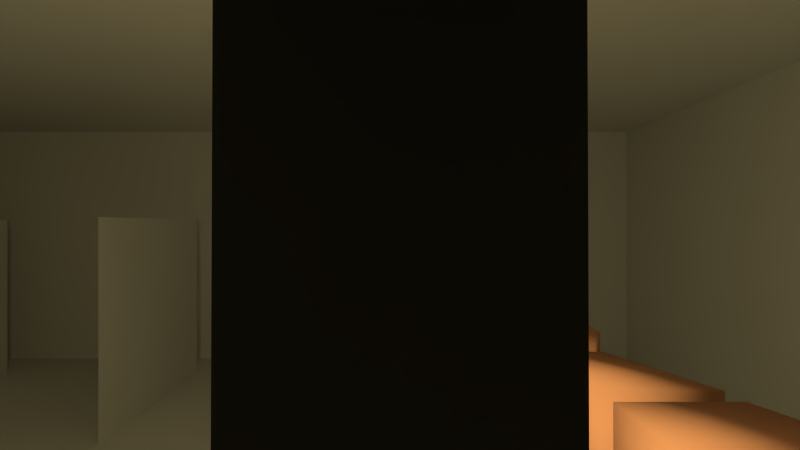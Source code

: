 # Source: shooting_gallery.blend  (saved by Blender 2.75.0; exported with 4.5.12 LTS)
import bpy
from mathutils import Matrix  # noqa: F401  (used for matrix-valued properties, if any)

bpy.ops.wm.read_factory_settings(use_empty=True)
scene = bpy.context.scene
scene.name = 'Scene'

# ---- collections
col_collection_1 = bpy.data.collections.new('Collection 1'); scene.collection.children.link(col_collection_1)
col_collection_2 = bpy.data.collections.new('Collection 2'); scene.collection.children.link(col_collection_2)
col_collection_11 = bpy.data.collections.new('Collection 11'); scene.collection.children.link(col_collection_11)
col_collection_11.hide_render = True
col_collection_11.hide_viewport = True

# ---- materials (node trees are filled in below, after node groups)
mat_hitbox = bpy.data.materials.new('hitbox')
mat_small_arrow = bpy.data.materials.new('small arrow')
mat_small_arrow.alpha_threshold = 0.0
mat_small_arrow.use_transparent_shadow = False
mat_small_arrow.roughness = 0.5
mat_small_arrow.specular_intensity = 0.0
mat_ettin = bpy.data.materials.new('Ettin')
mat_ettin.alpha_threshold = 0.0
mat_ettin.use_transparent_shadow = False
mat_ettin.roughness = 0.5
mat_ettin.specular_intensity = 0.0
mat_dungeon_dark_wall64 = bpy.data.materials.new('dungeon_dark_wall64')
mat_dungeon_dark_wall64.alpha_threshold = 0.0
mat_dungeon_dark_wall64.use_transparent_shadow = False
mat_dungeon_dark_wall64.roughness = 0.5
mat_dungeon_dark_wall64.specular_intensity = 0.0
mat_dungeon_dark_floor64 = bpy.data.materials.new('dungeon_dark_floor64')
mat_dungeon_dark_floor64.alpha_threshold = 0.0
mat_dungeon_dark_floor64.use_transparent_shadow = False
mat_dungeon_dark_floor64.roughness = 0.5
mat_dungeon_dark_floor64.specular_intensity = 0.0
mat_dungeon_dark_ceiling64 = bpy.data.materials.new('dungeon_dark_ceiling64')
mat_dungeon_dark_ceiling64.alpha_threshold = 0.0
mat_dungeon_dark_ceiling64.use_transparent_shadow = False
mat_dungeon_dark_ceiling64.roughness = 0.5
mat_dungeon_dark_ceiling64.specular_intensity = 0.0
mat_material_002 = bpy.data.materials.new('Material.002')
mat_material_002.alpha_threshold = 0.0
mat_material_002.use_transparent_shadow = False
mat_material_002.roughness = 0.5
mat_material_002.specular_intensity = 0.0
mat_material_001 = bpy.data.materials.new('Material.001')
mat_material_001.alpha_threshold = 0.0
mat_material_001.use_transparent_shadow = False
mat_material_001.roughness = 0.5
mat_material_001.line_color = (0.0, 0.0, 0.0, 1.0)
mat_material_003 = bpy.data.materials.new('Material.003')
mat_material_003.alpha_threshold = 0.0
mat_material_003.use_transparent_shadow = False
mat_material_003.diffuse_color = (0.02077, 0.02077, 0.02077, 1.0)
mat_material_003.roughness = 0.5
mat_material_003.specular_intensity = 0.7843
mat_material = bpy.data.materials.new('Material')
mat_material.alpha_threshold = 0.0
mat_material.use_transparent_shadow = False
mat_material.diffuse_color = (0.3598, 0.1662, 0.09972, 1.0)
mat_material.roughness = 0.5
mat_material.specular_intensity = 0.08824

# ---- material node trees

# ---- world
world_world = bpy.data.worlds.new('World'); scene.world = world_world
world_world.color = (0.05088, 0.05088, 0.05088)
world_world.use_sun_shadow = False
world_world.sun_shadow_jitter_overblur = 0.0
world_world.cycles.sampling_method = 'MANUAL'
world_world.cycles.sample_map_resolution = 256

# ---- cameras
cam_camera_001 = bpy.data.cameras.new('Camera.001')
cam_camera_001.clip_start = 0.05
cam_camera_001.clip_end = 35.0
cam_camera_001.lens = 20.85
cam_camera_001.sensor_width = 32.0
cam_camera_001.sensor_height = 18.0
cam_camera_001.ortho_scale = 7.314
cam_camera_001.lens_unit = 'FOV'
cam_camera_001.dof.focus_distance = 0.0
cam_camera_001.dof.aperture_fstop = 128.0

# ---- lights
light_hemi_001 = bpy.data.lights.new('Hemi.001', 'SUN')
light_hemi_001.color = (0.0203, 0.02103, 0.02501)
light_hemi_001.transmission_factor = 0.0
light_hemi_001.angle = 0.1993
light_hemi_001.energy = 0.05
light_hemi_001.shadow_buffer_clip_start = 0.5
light_hemi_001.shadow_soft_size = 0.1
light_hemi_001.shadow_cascade_max_distance = 1000.0
light_hemi_001.cycles.use_multiple_importance_sampling = False
light_hemi = bpy.data.lights.new('Hemi', 'SUN')
light_hemi.color = (0.05948, 0.0508, 0.03923)
light_hemi.transmission_factor = 0.0
light_hemi.angle = 0.1993
light_hemi.energy = 0.05
light_hemi.shadow_buffer_clip_start = 0.5
light_hemi.shadow_soft_size = 0.1
light_hemi.shadow_cascade_max_distance = 1000.0
light_hemi.cycles.use_multiple_importance_sampling = False
light_point = bpy.data.lights.new('Point', 'POINT')
light_point.color = (0.7915, 0.6404, 0.2942)
light_point.transmission_factor = 0.0
light_point.energy = 100.0
light_point.shadow_soft_size = 0.1
light_point.shadow_maximum_resolution = 0.006
light_point.use_absolute_resolution = True
light_point.cycles.use_multiple_importance_sampling = False

# ---- meshes
me_cube_009 = bpy.data.meshes.new('Cube.009')
me_cube_009.from_pydata([(-0.8489, -0.8489, -1.36), (-0.8489, -0.8489, 1.36), (-0.8489, 0.8489, -1.36), (-0.8489, 0.8489, 1.36), (0.8489, -0.8489, -1.36), (0.8489, -0.8489, 1.36), (0.8489, 0.8489, -1.36), (0.8489, 0.8489, 1.36)], [], [(1, 3, 2, 0), (3, 7, 6, 2), (7, 5, 4, 6), (5, 1, 0, 4), (0, 2, 6, 4), (5, 7, 3, 1)])
me_cube_009.materials.append(mat_hitbox)
me_cube_009.use_remesh_preserve_volume = False
me_cube_009.use_remesh_preserve_attributes = False
me_cube_009.use_mirror_vertex_groups = False
me_cube_009.update()
me_plane_021 = bpy.data.meshes.new('Plane.021')
me_plane_021.from_pydata([(0.35, 0.3, -0.75), (0.35, 1.0, -0.75), (-0.35, 0.3, -0.75), (-0.35, 1.0, -0.75)], [], [(0, 1, 3, 2)])
_uv = me_plane_021.uv_layers.new(name='UVMap')
_uv.uv.foreach_set('vector', [0.0001, 9.998e-05, 0.9999, 9.998e-05, 0.9999, 0.9999, 9.998e-05, 0.9999])
me_plane_021.materials.append(mat_small_arrow)
me_plane_021.use_remesh_preserve_volume = False
me_plane_021.use_remesh_preserve_attributes = False
me_plane_021.use_mirror_vertex_groups = False
me_plane_021.update()
me_plane_020 = bpy.data.meshes.new('Plane.020')
me_plane_020.from_pydata([(-8.011e-08, -1.344, 1.344), (8.011e-08, -1.344, -1.344), (-8.011e-08, 1.344, 1.344), (8.011e-08, 1.344, -1.344)], [], [(0, 1, 3, 2)])
_uv = me_plane_020.uv_layers.new(name='UVMap')
_uv.uv.foreach_set('vector', [0.0, 1.0, 0.0, 0.0, 1.0, 0.0, 1.0, 1.0])
me_plane_020.materials.append(mat_ettin)
me_plane_020.use_remesh_preserve_volume = False
me_plane_020.use_remesh_preserve_attributes = False
me_plane_020.use_mirror_vertex_groups = False
me_plane_020.update()
me_cube_003 = bpy.data.meshes.new('Cube.003')
me_cube_003.from_pydata([(-1.0, -1.0, -1.0), (-1.0, -1.0, 1.0), (-1.0, 1.0, -1.0), (-1.0, 1.0, 1.0), (1.0, -1.0, -1.0), (1.0, -1.0, 1.0), (1.0, 1.0, -1.0), (1.0, 1.0, 1.0), (-1.0, -0.6667, 1.0), (-1.0, -0.3333, 1.0), (-1.0, 2.98e-08, 1.0), (-1.0, 0.3333, 1.0), (-1.0, 0.6667, 1.0), (-1.0, 0.6667, -1.0), (-1.0, 0.3333, -1.0), (-1.0, -2.98e-08, -1.0), (-1.0, -0.3333, -1.0), (-1.0, -0.6667, -1.0), (1.0, 0.6667, 1.0), (1.0, 0.3333, 1.0), (1.0, -2.98e-08, 1.0), (1.0, -0.3333, 1.0), (1.0, -0.6667, 1.0), (1.0, -0.6667, -1.0), (1.0, -0.3333, -1.0), (1.0, 2.98e-08, -1.0), (1.0, 0.3333, -1.0), (1.0, 0.6667, -1.0), (-0.6667, 1.0, 1.0), (-0.3333, 1.0, 1.0), (2.98e-08, 1.0, 1.0), (0.3333, 1.0, 1.0), (0.6667, 1.0, 1.0), (0.6667, 1.0, -1.0), (0.3333, 1.0, -1.0), (-2.98e-08, 1.0, -1.0), (-0.3333, 1.0, -1.0), (-0.6667, 1.0, -1.0), (0.6667, -1.0, 1.0), (0.3333, -1.0, 1.0), (-2.98e-08, -1.0, 1.0), (-0.3333, -1.0, 1.0), (-0.6667, -1.0, 1.0), (-0.6667, -1.0, -1.0), (-0.3333, -1.0, -1.0), (2.98e-08, -1.0, -1.0), (0.3333, -1.0, -1.0), (0.6667, -1.0, -1.0), (0.6667, -0.6667, 1.0), (0.3333, -0.6667, 1.0), (-2.98e-08, -0.6667, 1.0), (-0.3333, -0.6667, 1.0), (-0.6667, -0.6667, 1.0), (0.6667, -0.3333, 1.0), (0.3333, -0.3333, 1.0), (-2.98e-08, -0.3333, 1.0), (-0.3333, -0.3333, 1.0), (-0.6667, -0.3333, 1.0), (0.6667, -1.987e-08, 1.0), (0.3333, -9.934e-09, 1.0), (-2.98e-08, 8.882e-16, 1.0), (-0.3333, 9.934e-09, 1.0), (-0.6667, 1.987e-08, 1.0), (0.6667, 0.3333, 1.0), (0.3333, 0.3333, 1.0), (-2.98e-08, 0.3333, 1.0), (-0.3333, 0.3333, 1.0), (-0.6667, 0.3333, 1.0), (0.6667, 0.6667, 1.0), (0.3333, 0.6667, 1.0), (-2.98e-08, 0.6667, 1.0), (-0.3333, 0.6667, 1.0), (-0.6667, 0.6667, 1.0), (-0.6667, -0.6667, -1.0), (-0.3333, -0.6667, -1.0), (2.98e-08, -0.6667, -1.0), (0.3333, -0.6667, -1.0), (0.6667, -0.6667, -1.0), (-0.6667, -0.3333, -1.0), (-0.3333, -0.3333, -1.0), (2.98e-08, -0.3333, -1.0), (0.3333, -0.3333, -1.0), (0.6667, -0.3333, -1.0), (-0.6667, -1.987e-08, -1.0), (-0.3333, -9.934e-09, -1.0), (2.98e-08, 8.882e-16, -1.0), (0.3333, 9.934e-09, -1.0), (0.6667, 1.987e-08, -1.0), (-0.6667, 0.3333, -1.0), (-0.3333, 0.3333, -1.0), (2.98e-08, 0.3333, -1.0), (0.3333, 0.3333, -1.0), (0.6667, 0.3333, -1.0), (-0.6667, 0.6667, -1.0), (-0.3333, 0.6667, -1.0), (2.98e-08, 0.6667, -1.0), (0.3333, 0.6667, -1.0), (0.6667, 0.6667, -1.0)], [], [(12, 13, 2, 3), (32, 33, 6, 7), (22, 23, 4, 5), (42, 43, 0, 1), (97, 27, 6, 33), (72, 12, 3, 28), (42, 1, 8, 52), (52, 8, 9, 57), (57, 9, 10, 62), (62, 10, 11, 67), (67, 11, 12, 72), (47, 4, 23, 77), (77, 23, 24, 82), (82, 24, 25, 87), (87, 25, 26, 92), (92, 26, 27, 97), (7, 6, 27, 18), (18, 27, 26, 19), (19, 26, 25, 20), (20, 25, 24, 21), (21, 24, 23, 22), (1, 0, 17, 8), (8, 17, 16, 9), (9, 16, 15, 10), (10, 15, 14, 11), (11, 14, 13, 12), (14, 88, 93, 13), (88, 89, 94, 93), (89, 90, 95, 94), (90, 91, 96, 95), (91, 92, 97, 96), (15, 83, 88, 14), (83, 84, 89, 88), (84, 85, 90, 89), (85, 86, 91, 90), (86, 87, 92, 91), (16, 78, 83, 15), (78, 79, 84, 83), (79, 80, 85, 84), (80, 81, 86, 85), (81, 82, 87, 86), (17, 73, 78, 16), (73, 74, 79, 78), (74, 75, 80, 79), (75, 76, 81, 80), (76, 77, 82, 81), (0, 43, 73, 17), (43, 44, 74, 73), (44, 45, 75, 74), (45, 46, 76, 75), (46, 47, 77, 76), (19, 63, 68, 18), (63, 64, 69, 68), (64, 65, 70, 69), (65, 66, 71, 70), (66, 67, 72, 71), (20, 58, 63, 19), (58, 59, 64, 63), (59, 60, 65, 64), (60, 61, 66, 65), (61, 62, 67, 66), (21, 53, 58, 20), (53, 54, 59, 58), (54, 55, 60, 59), (55, 56, 61, 60), (56, 57, 62, 61), (22, 48, 53, 21), (48, 49, 54, 53), (49, 50, 55, 54), (50, 51, 56, 55), (51, 52, 57, 56), (5, 38, 48, 22), (38, 39, 49, 48), (39, 40, 50, 49), (40, 41, 51, 50), (41, 42, 52, 51), (18, 68, 32, 7), (68, 69, 31, 32), (69, 70, 30, 31), (70, 71, 29, 30), (71, 72, 28, 29), (13, 93, 37, 2), (93, 94, 36, 37), (94, 95, 35, 36), (95, 96, 34, 35), (96, 97, 33, 34), (5, 4, 47, 38), (38, 47, 46, 39), (39, 46, 45, 40), (40, 45, 44, 41), (41, 44, 43, 42), (3, 2, 37, 28), (28, 37, 36, 29), (29, 36, 35, 30), (30, 35, 34, 31), (31, 34, 33, 32)])
me_cube_003.polygons.foreach_set('material_index', [0, 0, 0, 0, 1, 2, 2, 2, 2, 2, 2, 1, 1, 1, 1, 1, 0, 0, 0, 0, 0, 0, 0, 0, 0, 0, 1, 1, 1, 1, 1, 1, 1, 1, 1, 1, 1, 1, 1, 1, 1, 1, 1, 1, 1, 1, 1, 1, 1, 1, 1, 2, 2, 2, 2, 2, 2, 2, 2, 2, 2, 2, 2, 2, 2, 2, 2, 2, 2, 2, 2, 2, 2, 2, 2, 2, 2, 2, 2, 2, 2, 1, 1, 1, 1, 1, 0, 0, 0, 0, 0, 0, 0, 0, 0, 0])
_uv = me_cube_003.uv_layers.new(name='UVMap')
_uv.uv.foreach_set('vector', [1.0, 2.98e-08, 1.0, 1.0, 0.0, 1.0, 2.98e-08, 0.0, 1.0, 2.98e-08, 1.0, 1.0, 0.0, 1.0, 2.98e-08, 0.0, 1.0, 2.98e-08, 1.0, 1.0, 0.0, 1.0, 2.98e-08, 0.0, 1.0, 2.98e-08, 1.0, 1.0, 0.0, 1.0, 2.98e-08, 0.0, 0.0, 0.0, 1.0, 0.0, 1.0, 1.0, 0.0, 1.0, 0.0, 0.0, 1.0, 0.0, 1.0, 1.0, 0.0, 1.0, 0.0, 0.0, 1.0, 0.0, 1.0, 1.0, 0.0, 1.0, 0.0, 0.0, 1.0, 0.0, 1.0, 1.0, 0.0, 1.0, 0.0, 0.0, 1.0, 0.0, 1.0, 1.0, 0.0, 1.0, 0.0, 0.0, 1.0, 0.0, 1.0, 1.0, 0.0, 1.0, 0.0, 0.0, 1.0, 0.0, 1.0, 1.0, 0.0, 1.0, 0.0, 0.0, 1.0, 0.0, 1.0, 1.0, 0.0, 1.0, 0.0, 0.0, 1.0, 0.0, 1.0, 1.0, 0.0, 1.0, 0.0, 0.0, 1.0, 0.0, 1.0, 1.0, 0.0, 1.0, 0.0, 0.0, 1.0, 0.0, 1.0, 1.0, 0.0, 1.0, 0.0, 0.0, 1.0, 0.0, 1.0, 1.0, 0.0, 1.0, 1.0, 2.98e-08, 1.0, 1.0, 0.0, 1.0, 2.98e-08, 0.0, 1.0, 2.98e-08, 1.0, 1.0, 0.0, 1.0, 2.98e-08, 0.0, 1.0, 2.98e-08, 1.0, 1.0, 0.0, 1.0, 2.98e-08, 0.0, 1.0, 2.98e-08, 1.0, 1.0, 0.0, 1.0, 2.98e-08, 0.0, 1.0, 2.98e-08, 1.0, 1.0, 0.0, 1.0, 2.98e-08, 0.0, 1.0, 2.98e-08, 1.0, 1.0, 0.0, 1.0, 2.98e-08, 0.0, 1.0, 2.98e-08, 1.0, 1.0, 0.0, 1.0, 2.98e-08, 0.0, 1.0, 2.98e-08, 1.0, 1.0, 0.0, 1.0, 2.98e-08, 0.0, 1.0, 2.98e-08, 1.0, 1.0, 0.0, 1.0, 2.98e-08, 0.0, 1.0, 2.98e-08, 1.0, 1.0, 0.0, 1.0, 2.98e-08, 0.0, 0.0, 0.0, 1.0, 0.0, 1.0, 1.0, 0.0, 1.0, 0.0, 0.0, 1.0, 0.0, 1.0, 1.0, 0.0, 1.0, 0.0, 0.0, 1.0, 0.0, 1.0, 1.0, 0.0, 1.0, 0.0, 0.0, 1.0, 0.0, 1.0, 1.0, 0.0, 1.0, 0.0, 0.0, 1.0, 0.0, 1.0, 1.0, 0.0, 1.0, 0.0, 0.0, 1.0, 0.0, 1.0, 1.0, 0.0, 1.0, 0.0, 0.0, 1.0, 0.0, 1.0, 1.0, 0.0, 1.0, 0.0, 0.0, 1.0, 0.0, 1.0, 1.0, 0.0, 1.0, 0.0, 0.0, 1.0, 0.0, 1.0, 1.0, 0.0, 1.0, 0.0, 0.0, 1.0, 0.0, 1.0, 1.0, 0.0, 1.0, 0.0, 0.0, 1.0, 0.0, 1.0, 1.0, 0.0, 1.0, 0.0, 0.0, 1.0, 0.0, 1.0, 1.0, 0.0, 1.0, 0.0, 0.0, 1.0, 0.0, 1.0, 1.0, 0.0, 1.0, 0.0, 0.0, 1.0, 0.0, 1.0, 1.0, 0.0, 1.0, 0.0, 0.0, 1.0, 0.0, 1.0, 1.0, 0.0, 1.0, 0.0, 0.0, 1.0, 0.0, 1.0, 1.0, 0.0, 1.0, 0.0, 0.0, 1.0, 0.0, 1.0, 1.0, 0.0, 1.0, 0.0, 0.0, 1.0, 0.0, 1.0, 1.0, 0.0, 1.0, 0.0, 0.0, 1.0, 0.0, 1.0, 1.0, 0.0, 1.0, 0.0, 0.0, 1.0, 0.0, 1.0, 1.0, 0.0, 1.0, 0.0, 0.0, 1.0, 0.0, 1.0, 1.0, 0.0, 1.0, 0.0, 0.0, 1.0, 0.0, 1.0, 1.0, 0.0, 1.0, 0.0, 0.0, 1.0, 0.0, 1.0, 1.0, 0.0, 1.0, 0.0, 0.0, 1.0, 0.0, 1.0, 1.0, 0.0, 1.0, 0.0, 0.0, 1.0, 0.0, 1.0, 1.0, 0.0, 1.0, 0.0, 0.0, 1.0, 0.0, 1.0, 1.0, 0.0, 1.0, 0.0, 0.0, 1.0, 0.0, 1.0, 1.0, 0.0, 1.0, 0.0, 0.0, 1.0, 0.0, 1.0, 1.0, 0.0, 1.0, 0.0, 0.0, 1.0, 0.0, 1.0, 1.0, 0.0, 1.0, 0.0, 0.0, 1.0, 0.0, 1.0, 1.0, 0.0, 1.0, 0.0, 0.0, 1.0, 0.0, 1.0, 1.0, 0.0, 1.0, 0.0, 0.0, 1.0, 0.0, 1.0, 1.0, 0.0, 1.0, 0.0, 0.0, 1.0, 0.0, 1.0, 1.0, 0.0, 1.0, 0.0, 0.0, 1.0, 0.0, 1.0, 1.0, 0.0, 1.0, 0.0, 0.0, 1.0, 0.0, 1.0, 1.0, 0.0, 1.0, 0.0, 0.0, 1.0, 0.0, 1.0, 1.0, 0.0, 1.0, 0.0, 0.0, 1.0, 0.0, 1.0, 1.0, 0.0, 1.0, 0.0, 0.0, 1.0, 0.0, 1.0, 1.0, 0.0, 1.0, 0.0, 0.0, 1.0, 0.0, 1.0, 1.0, 0.0, 1.0, 0.0, 0.0, 1.0, 0.0, 1.0, 1.0, 0.0, 1.0, 0.0, 0.0, 1.0, 0.0, 1.0, 1.0, 0.0, 1.0, 0.0, 0.0, 1.0, 0.0, 1.0, 1.0, 0.0, 1.0, 0.0, 0.0, 1.0, 0.0, 1.0, 1.0, 0.0, 1.0, 0.0, 0.0, 1.0, 0.0, 1.0, 1.0, 0.0, 1.0, 0.0, 0.0, 1.0, 0.0, 1.0, 1.0, 0.0, 1.0, 0.0, 0.0, 1.0, 0.0, 1.0, 1.0, 0.0, 1.0, 0.0, 0.0, 1.0, 0.0, 1.0, 1.0, 0.0, 1.0, 0.0, 0.0, 1.0, 0.0, 1.0, 1.0, 0.0, 1.0, 0.0, 0.0, 1.0, 0.0, 1.0, 1.0, 0.0, 1.0, 0.0, 0.0, 1.0, 0.0, 1.0, 1.0, 0.0, 1.0, 0.0, 0.0, 1.0, 0.0, 1.0, 1.0, 0.0, 1.0, 0.0, 0.0, 1.0, 0.0, 1.0, 1.0, 0.0, 1.0, 0.0, 0.0, 1.0, 0.0, 1.0, 1.0, 0.0, 1.0, 0.0, 0.0, 1.0, 0.0, 1.0, 1.0, 0.0, 1.0, 0.0, 0.0, 1.0, 0.0, 1.0, 1.0, 0.0, 1.0, 0.0, 0.0, 1.0, 0.0, 1.0, 1.0, 0.0, 1.0, 0.0, 0.0, 1.0, 0.0, 1.0, 1.0, 0.0, 1.0, 0.0, 0.0, 1.0, 0.0, 1.0, 1.0, 0.0, 1.0, 0.0, 0.0, 1.0, 0.0, 1.0, 1.0, 0.0, 1.0, 0.0, 0.0, 1.0, 0.0, 1.0, 1.0, 0.0, 1.0, 1.0, 2.98e-08, 1.0, 1.0, 0.0, 1.0, 2.98e-08, 0.0, 1.0, 2.98e-08, 1.0, 1.0, 0.0, 1.0, 2.98e-08, 0.0, 1.0, 2.98e-08, 1.0, 1.0, 0.0, 1.0, 2.98e-08, 0.0, 1.0, 2.98e-08, 1.0, 1.0, 0.0, 1.0, 2.98e-08, 0.0, 1.0, 2.98e-08, 1.0, 1.0, 0.0, 1.0, 2.98e-08, 0.0, 1.0, 2.98e-08, 1.0, 1.0, 0.0, 1.0, 2.98e-08, 0.0, 1.0, 2.98e-08, 1.0, 1.0, 0.0, 1.0, 2.98e-08, 0.0, 1.0, 2.98e-08, 1.0, 1.0, 0.0, 1.0, 2.98e-08, 0.0, 1.0, 2.98e-08, 1.0, 1.0, 0.0, 1.0, 2.98e-08, 0.0, 1.0, 2.98e-08, 1.0, 1.0, 0.0, 1.0, 2.98e-08, 0.0])
me_cube_003.materials.append(mat_dungeon_dark_wall64)
me_cube_003.materials.append(mat_dungeon_dark_floor64)
me_cube_003.materials.append(mat_dungeon_dark_ceiling64)
me_cube_003.use_remesh_preserve_volume = False
me_cube_003.use_remesh_preserve_attributes = False
me_cube_003.use_mirror_vertex_groups = False
me_cube_003.update()
me_cube_004 = bpy.data.meshes.new('Cube.004')
me_cube_004.from_pydata([(0.1454, -0.06863, -0.1088), (0.09198, -0.06438, 0.4781), (0.1407, 0.1488, -0.1508), (0.08907, 0.09272, 0.5107), (0.0, 0.1099, 0.5091), (0.0, 0.1926, -0.1532), (0.0, -0.08381, 0.4715), (0.0, -0.08965, -0.1166), (0.1503, 0.1565, 0.3445), (0.1704, -0.07152, 0.3172), (0.0, -0.1256, 0.2741), (0.0, 0.1535, 0.302), (0.1398, 0.1457, -0.06735), (0.1357, -0.06842, -0.04259), (0.0, -0.1095, -0.04901), (0.0, 0.1917, -0.07047), (0.1311, 0.03231, 0.5318), (0.2222, 0.03022, -0.1226), (0.03608, -0.04636, 0.5601), (0.0, 0.04572, -0.2932), (0.1989, 0.01775, 0.3352), (0.1925, 0.02711, -0.05322), (0.196, 0.03081, 0.53), (0.1942, -0.0535, 0.4923), (0.1704, 0.08864, 0.4997), (0.2571, 0.09707, 0.4081), (0.2815, -0.05733, 0.4029), (0.31, 0.00659, 0.4324), (0.111, 0.1323, 0.2338), (0.1157, 0.1036, 0.0421), (0.134, -0.07093, 0.2077), (0.1185, -0.06374, 0.06836), (0.0, -0.09726, 0.1708), (0.0, -0.09359, 0.07503), (0.0, 0.1171, 0.2005), (0.0, 0.1443, 0.04014), (0.1787, 0.01453, 0.2329), (0.158, 0.01672, 0.06511), (0.2518, 0.02381, -0.2585), (0.1622, 0.1483, -0.3232), (0.08925, -0.06949, -0.2627), (0.1772, -0.07751, -0.277), (0.06489, 0.1217, -0.2808), (0.03093, -0.02759, -0.2811), (0.0, 0.07366, 0.6013), (0.04083, 0.04822, 0.6057), (0.05887, 0.009735, 0.6088), (0.04421, -0.02062, 0.6102), (0.0, -0.05726, 0.5866), (0.09001, 0.009695, 0.7099), (0.06599, 0.01118, 0.5831), (0.04352, 0.05152, 0.5871), (0.0, 0.07443, 0.5828), (0.0, -0.06667, 0.5491), (0.1142, 0.1192, 0.4488), (0.1476, -0.08595, 0.4264), (0.0, -0.1266, 0.4144), (0.0, 0.1629, 0.4473), (0.2231, 0.1077, 0.4538), (0.2386, -0.06377, 0.4582), (0.2727, 0.02065, 0.4916), (0.0, 0.09692, 0.8408), (0.06488, 0.07462, 0.8302), (0.07158, 0.02157, 0.8483), (0.06809, -0.061, 0.8501), (0.0, -0.07135, 0.853), (0.0, 0.01729, 0.8719), (0.08281, 0.03093, 0.7731), (0.0, 0.1355, 0.7034), (0.0, 0.1242, 0.7663), (0.07692, 0.09392, 0.7633), (0.07287, 0.08761, 0.6973), (0.05328, -0.04221, 0.6241), (0.05634, 0.05477, 0.6362), (0.0, -0.06943, 0.602), (0.07489, -0.005319, 0.6408), (0.0, 0.09467, 0.6273), (0.09254, -0.0283, 0.7717), (0.08705, -0.05333, 0.7985), (0.06941, -0.09794, 0.8064), (0.0, -0.1123, 0.8034), (0.08556, -0.06492, 0.6629), (0.09211, -0.03494, 0.7205), (0.06681, -0.09609, 0.7644), (0.06294, -0.1365, 0.7116), (0.0, -0.1308, 0.7466), (0.0, -0.1584, 0.7068), (0.05356, -0.1195, 0.6304), (0.0, -0.1509, 0.6097), (0.095, 0.01558, 0.7338), (0.1007, 0.02931, 0.7714), (0.0912, -0.01143, 0.7418), (0.09494, -0.006442, 0.7729), (0.06785, -0.05568, 0.5055), (0.0, -0.06857, 0.4987), (0.09606, 0.01128, 0.5547), (0.05761, 0.06205, 0.5579), (0.0, 0.08226, 0.5466), (0.2123, 0.02559, -0.9283), (0.1889, 0.106, -0.9114), (0.0959, -0.06051, -0.8948), (0.169, -0.05509, -0.9371), (0.1017, 0.113, -0.9047), (0.05333, 0.02021, -0.9189), (0.1767, -0.0756, -0.4083), (0.1694, -0.06839, -0.6498), (0.2045, 0.000953, -0.6443), (0.2559, 0.02043, -0.4275), (0.1715, 0.142, -0.4395), (0.171, 0.09036, -0.637), (0.09545, 0.09382, -0.6369), (0.07006, 0.1228, -0.3853), (0.05713, 0.008238, -0.6577), (0.03637, 0.004805, -0.3888), (0.08392, -0.05224, -0.6522), (0.07503, -0.05543, -0.3856), (0.1899, -0.03497, -0.7906), (0.1779, 0.05077, -0.7584), (0.2021, 0.003111, -0.7828), (0.1033, 0.05612, -0.7491), (0.06603, -0.0008648, -0.7939), (0.08492, -0.04167, -0.7926), (0.1522, 0.00806, -1.268), (0.1375, 0.05645, -1.251), (0.09217, -0.05568, -1.269), (0.1304, -0.04706, -1.276), (0.09476, 0.05568, -1.246), (0.07076, -0.002714, -1.261), (0.1451, 0.05235, -1.482), (0.1358, 0.08862, -1.482), (0.09415, -0.01897, -1.482), (0.1324, -0.007545, -1.482), (0.08735, 0.07731, -1.482), (0.06318, 0.03158, -1.482), (0.09237, -0.1841, -1.408), (0.1317, -0.1704, -1.416), (0.0745, -0.1691, -1.424), (0.1494, -0.1563, -1.44), (0.08431, -0.205, -1.482), (0.1232, -0.2072, -1.482), (0.05936, -0.1771, -1.482), (0.1535, -0.1657, -1.482), (0.1284, -0.07102, -1.482), (0.1619, -0.03475, -1.482), (0.07022, -0.03434, -1.402), (0.08943, -0.08455, -1.374), (0.1257, -0.06264, -1.38), (0.06696, -0.05552, -1.482), (0.1076, -0.07165, -1.482), (0.1415, -0.003267, -1.403), (0.09061, 0.07326, -1.393), (0.08732, -0.0635, -1.335), (0.1258, -0.04669, -1.338), (0.1317, 0.07725, -1.395), (0.05454, -0.1705, -1.455), (0.08641, -0.2011, -1.453), (0.1251, -0.2041, -1.453), (0.1515, -0.168, -1.462), (0.1611, -0.02919, -1.444), (0.06109, -0.06865, -1.459), (0.0, 0.006731, -0.2888), (0.0, -0.104, -0.2567), (0.0, -0.04887, -0.2856), (0.1613, -0.08091, -0.8243), (0.1617, -0.07216, -0.9018), (0.1077, -0.07861, -0.8722), (0.1175, -0.08909, -0.8147), (0.122, -0.1005, -0.737), (0.1512, -0.09761, -0.7353), (0.1436, 0.009228, -1.356), (0.06917, -0.01681, -1.35), (0.08659, 0.05779, -1.344), (0.1254, 0.06046, -1.346), (0.2145, 0.01835, 0.3305), (0.2412, 0.1025, 0.3294), (0.3103, -0.02601, 0.2905), (0.3564, -0.03933, 0.3209), (0.3441, 0.02381, 0.3731), (0.3, 0.09926, 0.3875), (0.483, 0.1164, 0.1793), (0.5064, 0.1385, 0.2177), (0.4911, 0.07133, 0.1601), (0.5148, 0.0342, 0.1976), (0.5444, 0.06571, 0.2364), (0.5326, 0.1106, 0.2502), (0.5326, 0.1228, 0.1473), (0.5647, 0.1372, 0.1911), (0.5278, 0.0799, 0.136), (0.5396, 0.05377, 0.1872), (0.577, 0.05744, 0.2193), (0.6008, 0.09358, 0.2361), (0.7726, 0.07797, 0.04868), (0.7896, 0.08129, 0.07319), (0.7506, 0.06471, 0.03596), (0.7537, 0.03361, 0.03261), (0.761, 0.02652, 0.05676), (0.7864, 0.04258, 0.07843), (0.3399, 0.1076, 0.3028), (0.423, 0.1272, 0.2567), (0.4084, 0.09033, 0.2121), (0.3325, 0.062, 0.2546), (0.3831, 0.09427, 0.3479), (0.461, 0.1057, 0.2949), (0.4057, 0.02539, 0.3421), (0.489, 0.04786, 0.286), (0.4407, 0.03922, 0.1911), (0.3594, -0.004468, 0.2567), (0.3916, -0.01614, 0.2869), (0.4702, 0.01401, 0.2306), (0.6567, 0.08275, 0.1917), (0.7234, 0.06758, 0.118), (0.7211, 0.1016, 0.09601), (0.6313, 0.1199, 0.1496), (0.6406, 0.0465, 0.1703), (0.7136, 0.04493, 0.1046), (0.6058, 0.1081, 0.1152), (0.7026, 0.09487, 0.07388), (0.687, 0.06701, 0.06698), (0.5971, 0.07849, 0.1101), (0.6109, 0.05656, 0.1386), (0.6917, 0.04579, 0.08076), (0.4996, 0.1462, 0.1746), (0.5126, 0.1563, 0.1946), (0.5211, 0.1488, 0.1601), (0.5382, 0.156, 0.1835), (0.8981, 0.09594, -0.05474), (0.9162, 0.0796, -0.03595), (0.878, 0.07085, -0.07746), (0.8791, 0.0396, -0.07807), (0.9185, 0.03799, -0.06198), (0.9226, 0.04254, -0.04919), (0.7622, 0.0291, 0.01542), (0.831, 0.01718, -0.05444), (0.847, 0.01014, -0.02456), (0.783, 0.01118, 0.03436), (0.7542, 0.06403, 0.01947), (0.8051, 0.08026, -0.03023), (0.8233, 0.09186, 0.05552), (0.8768, 0.09821, 0.02273), (0.8358, 0.1105, -0.009373), (0.7831, 0.092, 0.02545), (0.8134, 0.03589, 0.07075), (0.9025, 0.03595, 0.008648)], [(160, 19)], [(15, 12, 2, 5), (21, 13, 0, 17), (50, 51, 45, 46), (13, 14, 7, 0), (55, 56, 10, 9), (29, 37, 21, 12), (54, 3, 24, 58), (57, 54, 8, 11), (31, 13, 21, 37), (29, 12, 15, 35), (55, 9, 26, 59), (18, 50, 46, 47), (19, 5, 42), (12, 21, 17, 2), (60, 59, 26, 27), (58, 60, 27, 25), (8, 25, 178, 174), (16, 1, 23, 22), (3, 16, 22, 24), (9, 20, 173, 175), (8, 20, 36, 28), (28, 36, 37, 29), (11, 8, 28, 34), (34, 28, 29, 35), (20, 9, 30, 36), (36, 30, 31, 37), (9, 10, 32, 30), (30, 32, 33, 31), (119, 117, 99, 102), (118, 116, 101, 98), (0, 7, 40, 41), (17, 0, 41, 38), (5, 2, 39, 42), (64, 65, 80, 79), (70, 69, 61, 62), (51, 52, 44, 45), (53, 18, 47, 48), (94, 93, 18, 53), (96, 97, 52, 51), (93, 95, 50, 18), (95, 96, 51, 50), (24, 22, 60, 58), (22, 23, 59, 60), (1, 55, 59, 23), (4, 3, 54, 57), (8, 54, 58, 25), (1, 6, 56, 55), (63, 62, 61, 66), (64, 63, 66, 65), (67, 70, 62, 63), (72, 75, 81, 87), (63, 64, 79, 78), (74, 72, 87, 88), (75, 73, 71, 49), (49, 71, 70, 67), (73, 76, 68, 71), (71, 68, 69, 70), (67, 77, 92, 90), (67, 63, 78, 77), (47, 46, 75, 72), (45, 44, 76, 73), (46, 45, 73, 75), (48, 47, 72, 74), (83, 77, 78, 79), (85, 83, 79, 80), (88, 87, 84, 86), (86, 84, 83, 85), (87, 81, 82, 84), (84, 82, 77, 83), (75, 49, 82, 81), (89, 90, 92, 91), (77, 82, 91, 92), (82, 49, 89, 91), (49, 67, 90, 89), (16, 3, 96, 95), (1, 16, 95, 93), (3, 4, 97, 96), (6, 1, 93, 94), (100, 103, 127, 124), (103, 102, 126, 127), (117, 118, 98, 99), (120, 119, 102, 103), (121, 120, 103, 100), (121, 100, 165, 166), (41, 40, 115, 104), (104, 115, 114, 105), (40, 43, 113, 115), (115, 113, 112, 114), (43, 42, 111, 113), (113, 111, 110, 112), (39, 38, 107, 108), (108, 107, 106, 109), (38, 41, 104, 107), (107, 104, 105, 106), (42, 39, 108, 111), (111, 108, 109, 110), (100, 101, 164, 165), (114, 112, 120, 121), (112, 110, 119, 120), (109, 106, 118, 117), (106, 105, 116, 118), (110, 109, 117, 119), (146, 145, 134, 135), (122, 125, 152, 169), (101, 100, 124, 125), (98, 101, 125, 122), (102, 99, 123, 126), (99, 98, 122, 123), (133, 132, 129, 128), (130, 133, 128, 131), (145, 144, 136, 134), (142, 143, 141, 139), (150, 153, 129, 132), (127, 126, 171, 170), (155, 154, 140, 138), (156, 155, 138, 139), (157, 156, 139, 141), (159, 147, 140, 154), (147, 148, 138, 140), (149, 146, 135, 137), (148, 142, 139, 138), (158, 149, 137, 157), (170, 171, 150, 144), (130, 131, 142, 148), (169, 152, 146, 149), (133, 130, 148, 147), (124, 127, 170, 151), (131, 128, 143, 142), (151, 170, 144, 145), (152, 151, 145, 146), (125, 124, 151, 152), (144, 133, 147, 159), (143, 158, 157, 141), (144, 159, 154, 136), (137, 135, 156, 157), (135, 134, 155, 156), (134, 136, 154, 155), (144, 150, 132, 133), (171, 172, 153, 150), (126, 123, 172, 171), (43, 40, 161, 162), (163, 166, 165, 164), (168, 167, 166, 163), (114, 121, 166, 167), (101, 116, 163, 164), (116, 105, 168, 163), (105, 114, 167, 168), (123, 122, 169, 172), (153, 149, 128, 129), (128, 149, 158, 143), (172, 169, 149, 153), (198, 202, 184, 180), (199, 198, 180, 179), (20, 8, 174, 173), (26, 9, 175, 176), (27, 26, 176, 177), (25, 27, 177, 178), (182, 181, 187, 188), (183, 182, 188, 189), (202, 204, 183, 184), (205, 199, 179, 181), (204, 208, 182, 183), (208, 205, 181, 182), (210, 214, 195, 196), (211, 210, 196, 192), (180, 186, 224, 222), (180, 184, 190, 186), (184, 183, 189, 190), (181, 179, 185, 187), (232, 236, 227, 228), (233, 232, 228, 229), (217, 216, 191, 193), (214, 220, 194, 195), (220, 217, 193, 194), (216, 211, 192, 191), (176, 175, 206, 207), (207, 206, 205, 208), (177, 176, 207, 203), (203, 207, 208, 204), (175, 173, 200, 206), (206, 200, 199, 205), (178, 177, 203, 201), (201, 203, 204, 202), (173, 174, 197, 200), (200, 197, 198, 199), (174, 178, 201, 197), (197, 201, 202, 198), (185, 186, 212, 215), (215, 212, 211, 216), (188, 187, 218, 219), (219, 218, 217, 220), (189, 188, 219, 213), (213, 219, 220, 214), (187, 185, 215, 218), (218, 215, 216, 217), (186, 190, 209, 212), (212, 209, 210, 211), (190, 189, 213, 209), (209, 213, 214, 210), (221, 222, 224, 223), (179, 180, 222, 221), (185, 179, 221, 223), (186, 185, 223, 224), (227, 225, 229, 228), (225, 226, 230, 229), (239, 238, 226, 225), (238, 242, 230, 226), (242, 233, 229, 230), (236, 239, 225, 227), (193, 191, 240, 235), (235, 240, 239, 236), (196, 195, 234, 241), (241, 234, 233, 242), (192, 196, 241, 237), (237, 241, 242, 238), (191, 192, 237, 240), (240, 237, 238, 239), (195, 194, 231, 234), (234, 231, 232, 233), (194, 193, 235, 231), (231, 235, 236, 232), (2, 17, 38, 39), (43, 19, 42), (19, 43, 162), (33, 14, 13, 31), (40, 7, 161)])
me_cube_004.polygons.foreach_set('use_smooth', [True] * 226)
_uv = me_cube_004.uv_layers.new(name='UVMap')
_uv.uv.foreach_set('vector', [0.05122, 0.7604, 0.05056, 0.8418, 0.004935, 0.8416, 0.005123, 0.7595, 0.7224, 0.3465, 0.6593, 0.3463, 0.6661, 0.3092, 0.7367, 0.3066, 0.8174, 0.3606, 0.8457, 0.3779, 0.8396, 0.3893, 0.8091, 0.3788, 0.6593, 0.3463, 0.5799, 0.3402, 0.5843, 0.301, 0.6661, 0.3092, 0.6351, 0.6167, 0.55, 0.5988, 0.5611, 0.5209, 0.6571, 0.5587, 0.119, 0.8448, 0.1333, 0.901, 0.06618, 0.91, 0.05056, 0.8418, 0.3646, 0.8196, 0.4018, 0.8043, 0.3974, 0.8491, 0.3725, 0.8766, 0.349, 0.7533, 0.3646, 0.8196, 0.3053, 0.8449, 0.2689, 0.7658, 0.65, 0.411, 0.6593, 0.3463, 0.7224, 0.3465, 0.7015, 0.4128, 0.119, 0.8448, 0.05056, 0.8418, 0.05122, 0.7604, 0.1196, 0.7718, 0.6351, 0.6167, 0.6571, 0.5587, 0.7103, 0.6143, 0.6822, 0.6389, 0.7763, 0.3371, 0.8174, 0.3606, 0.8091, 0.3788, 0.7853, 0.3728, 0.1171, 0.6287, 0.004935, 0.6164, 0.08672, 0.5816, 0.05056, 0.8418, 0.06618, 0.91, 0.02493, 0.92, 0.004935, 0.8416, 0.7113, 0.6814, 0.6822, 0.6389, 0.7103, 0.6143, 0.7367, 0.6488, 0.3725, 0.8766, 0.4152, 0.9133, 0.3932, 0.945, 0.3545, 0.9015, 0.5492, 0.2209, 0.6203, 0.1818, 0.6466, 0.1868, 0.6167, 0.2333, 0.632, 0.7104, 0.6032, 0.6492, 0.6595, 0.6563, 0.6682, 0.7045, 0.4018, 0.8043, 0.4348, 0.832, 0.4305, 0.8679, 0.3974, 0.8491, 0.6603, 0.01767, 0.7076, 0.004935, 0.7118, 0.01218, 0.7203, 0.07571, 0.3053, 0.8449, 0.2847, 0.9245, 0.228, 0.9134, 0.2367, 0.8342, 0.2367, 0.8342, 0.228, 0.9134, 0.1333, 0.901, 0.119, 0.8448, 0.2689, 0.7658, 0.3053, 0.8449, 0.2367, 0.8342, 0.2105, 0.7729, 0.2105, 0.7729, 0.2367, 0.8342, 0.119, 0.8448, 0.1196, 0.7718, 0.71, 0.5666, 0.6571, 0.5587, 0.6474, 0.4936, 0.7025, 0.5085, 0.7025, 0.5085, 0.6474, 0.4936, 0.65, 0.411, 0.7015, 0.4128, 0.6571, 0.5587, 0.5611, 0.5209, 0.5732, 0.4626, 0.6474, 0.4936, 0.6474, 0.4936, 0.5732, 0.4626, 0.5789, 0.4096, 0.65, 0.411, 0.4208, 0.3331, 0.3764, 0.3308, 0.3851, 0.2438, 0.4292, 0.2444, 0.3432, 0.3183, 0.3209, 0.315, 0.2978, 0.2376, 0.345, 0.2399, 0.3108, 0.7098, 0.2466, 0.7434, 0.239, 0.6386, 0.292, 0.6156, 0.3748, 0.6855, 0.3108, 0.7098, 0.292, 0.6156, 0.3617, 0.6121, 0.5393, 0.6694, 0.4554, 0.6657, 0.4387, 0.5714, 0.4966, 0.5889, 0.7938, 0.7242, 0.758, 0.7374, 0.748, 0.6978, 0.7859, 0.6998, 0.8154, 0.4778, 0.8515, 0.4971, 0.8254, 0.5304, 0.8008, 0.5064, 0.8457, 0.3779, 0.8734, 0.3907, 0.8683, 0.3997, 0.8396, 0.3893, 0.7519, 0.33, 0.7763, 0.3371, 0.7853, 0.3728, 0.7535, 0.3514, 0.7508, 0.301, 0.79, 0.301, 0.7763, 0.3371, 0.7519, 0.33, 0.8546, 0.3594, 0.8867, 0.3743, 0.8734, 0.3907, 0.8457, 0.3779, 0.79, 0.301, 0.8279, 0.336, 0.8174, 0.3606, 0.7763, 0.3371, 0.8279, 0.336, 0.8546, 0.3594, 0.8457, 0.3779, 0.8174, 0.3606, 0.3974, 0.8491, 0.4305, 0.8679, 0.4152, 0.9133, 0.3725, 0.8766, 0.6682, 0.7045, 0.6595, 0.6563, 0.6822, 0.6389, 0.7113, 0.6814, 0.6032, 0.6492, 0.6351, 0.6167, 0.6822, 0.6389, 0.6595, 0.6563, 0.3946, 0.7539, 0.4018, 0.8043, 0.3646, 0.8196, 0.349, 0.7533, 0.3053, 0.8449, 0.3646, 0.8196, 0.3725, 0.8766, 0.3545, 0.9015, 0.6032, 0.6492, 0.5499, 0.6385, 0.55, 0.5988, 0.6351, 0.6167, 0.7734, 0.5132, 0.8008, 0.5064, 0.8254, 0.5304, 0.7847, 0.552, 0.7938, 0.7242, 0.8308, 0.7484, 0.7952, 0.7826, 0.758, 0.7374, 0.7835, 0.4732, 0.8154, 0.4778, 0.8008, 0.5064, 0.7734, 0.5132, 0.8394, 0.5937, 0.8646, 0.6079, 0.8288, 0.6269, 0.7952, 0.6024, 0.8308, 0.7484, 0.7938, 0.7242, 0.7859, 0.6998, 0.8095, 0.7029, 0.8153, 0.5619, 0.8394, 0.5937, 0.7952, 0.6024, 0.7679, 0.5774, 0.794, 0.3994, 0.8294, 0.409, 0.8245, 0.4477, 0.7848, 0.4371, 0.7848, 0.4371, 0.8245, 0.4477, 0.8154, 0.4778, 0.7835, 0.4732, 0.8294, 0.409, 0.8681, 0.4175, 0.8669, 0.4655, 0.8245, 0.4477, 0.8245, 0.4477, 0.8669, 0.4655, 0.8515, 0.4971, 0.8154, 0.4778, 0.8569, 0.7093, 0.8272, 0.6945, 0.8388, 0.6969, 0.8509, 0.6988, 0.8569, 0.7093, 0.8308, 0.7484, 0.8095, 0.7029, 0.8272, 0.6945, 0.7853, 0.3728, 0.8091, 0.3788, 0.794, 0.3994, 0.7733, 0.3847, 0.8396, 0.3893, 0.8683, 0.3997, 0.8681, 0.4175, 0.8294, 0.409, 0.8091, 0.3788, 0.8396, 0.3893, 0.8294, 0.409, 0.794, 0.3994, 0.7535, 0.3514, 0.7853, 0.3728, 0.7733, 0.3847, 0.7466, 0.3599, 0.7897, 0.6773, 0.8272, 0.6945, 0.8095, 0.7029, 0.7859, 0.6998, 0.7466, 0.6619, 0.7897, 0.6773, 0.7859, 0.6998, 0.748, 0.6978, 0.7679, 0.5774, 0.7952, 0.6024, 0.782, 0.6429, 0.7466, 0.6312, 0.7466, 0.6312, 0.782, 0.6429, 0.7897, 0.6773, 0.7466, 0.6619, 0.7952, 0.6024, 0.8288, 0.6269, 0.8343, 0.6661, 0.782, 0.6429, 0.782, 0.6429, 0.8343, 0.6661, 0.8272, 0.6945, 0.7897, 0.6773, 0.8696, 0.6269, 0.8613, 0.6716, 0.8343, 0.6661, 0.8288, 0.6269, 0.8556, 0.6849, 0.8509, 0.6988, 0.8388, 0.6969, 0.8417, 0.6819, 0.8272, 0.6945, 0.8343, 0.6661, 0.8417, 0.6819, 0.8388, 0.6969, 0.8343, 0.6661, 0.8613, 0.6716, 0.8556, 0.6849, 0.8417, 0.6819, 0.8613, 0.6716, 0.8569, 0.7093, 0.8509, 0.6988, 0.8556, 0.6849, 0.4348, 0.832, 0.4018, 0.8043, 0.4328, 0.7855, 0.4538, 0.8142, 0.6032, 0.6492, 0.632, 0.7104, 0.6058, 0.7113, 0.5877, 0.6647, 0.4018, 0.8043, 0.3946, 0.7539, 0.4205, 0.7533, 0.4328, 0.7855, 0.5499, 0.6385, 0.6032, 0.6492, 0.5877, 0.6647, 0.5492, 0.6562, 0.2551, 0.2572, 0.2091, 0.2371, 0.2469, 0.05259, 0.2799, 0.05024, 0.2091, 0.2371, 0.1518, 0.2373, 0.2111, 0.05668, 0.2469, 0.05259, 0.3764, 0.3308, 0.3432, 0.3183, 0.345, 0.2399, 0.3851, 0.2438, 0.2099, 0.3073, 0.1691, 0.3276, 0.1518, 0.2373, 0.2091, 0.2371, 0.2343, 0.3107, 0.2099, 0.3073, 0.2091, 0.2371, 0.2551, 0.2572, 0.2343, 0.3107, 0.2551, 0.2572, 0.2643, 0.2719, 0.2664, 0.3025, 0.292, 0.6156, 0.239, 0.6386, 0.2202, 0.5542, 0.2838, 0.5389, 0.2838, 0.5389, 0.2202, 0.5542, 0.2374, 0.39, 0.2925, 0.3947, 0.239, 0.6386, 0.1812, 0.6316, 0.1775, 0.5475, 0.2202, 0.5542, 0.2202, 0.5542, 0.1775, 0.5475, 0.1986, 0.3843, 0.2374, 0.39, 0.1812, 0.6316, 0.08672, 0.5816, 0.1055, 0.5268, 0.1775, 0.5475, 0.1775, 0.5475, 0.1055, 0.5268, 0.1439, 0.3884, 0.1986, 0.3843, 0.4387, 0.5714, 0.3617, 0.6121, 0.3525, 0.5263, 0.4257, 0.5121, 0.4257, 0.5121, 0.3525, 0.5263, 0.3401, 0.4014, 0.396, 0.4054, 0.3617, 0.6121, 0.292, 0.6156, 0.2838, 0.5389, 0.3525, 0.5263, 0.3525, 0.5263, 0.2838, 0.5389, 0.2925, 0.3947, 0.3401, 0.4014, 0.4966, 0.5889, 0.4387, 0.5714, 0.4257, 0.5121, 0.4864, 0.5294, 0.4864, 0.5294, 0.4257, 0.5121, 0.396, 0.4054, 0.4382, 0.3964, 0.2551, 0.2572, 0.2978, 0.2376, 0.2903, 0.2577, 0.2643, 0.2719, 0.2374, 0.39, 0.1986, 0.3843, 0.2099, 0.3073, 0.2343, 0.3107, 0.1986, 0.3843, 0.1439, 0.3884, 0.1691, 0.3276, 0.2099, 0.3073, 0.396, 0.4054, 0.3401, 0.4014, 0.3432, 0.3183, 0.3764, 0.3308, 0.3401, 0.4014, 0.2925, 0.3947, 0.3209, 0.315, 0.3432, 0.3183, 0.4382, 0.3964, 0.396, 0.4054, 0.3764, 0.3308, 0.4208, 0.3331, 0.8624, 0.8652, 0.8393, 0.8783, 0.7889, 0.8479, 0.8062, 0.8328, 0.3347, 0.05619, 0.3021, 0.04931, 0.3046, 0.0157, 0.3356, 0.007449, 0.2978, 0.2376, 0.2551, 0.2572, 0.2799, 0.05024, 0.3021, 0.04931, 0.345, 0.2399, 0.2978, 0.2376, 0.3021, 0.04931, 0.3347, 0.05619, 0.4292, 0.2444, 0.3851, 0.2438, 0.3638, 0.06481, 0.3879, 0.06282, 0.3851, 0.2438, 0.345, 0.2399, 0.3347, 0.05619, 0.3638, 0.06481, 0.6828, 0.9019, 0.7088, 0.915, 0.7156, 0.9421, 0.6953, 0.9477, 0.6547, 0.9198, 0.6828, 0.9019, 0.6953, 0.9477, 0.6615, 0.9412, 0.8918, 0.6415, 0.9219, 0.6244, 0.8949, 0.6968, 0.8795, 0.699, 0.6258, 0.9396, 0.6465, 0.9581, 0.5728, 0.9547, 0.5492, 0.9381, 0.9648, 0.8731, 0.9452, 0.8626, 0.9599, 0.8174, 0.9857, 0.8285, 0.2469, 0.05259, 0.2111, 0.05668, 0.2162, 0.004935, 0.2567, 0.004935, 0.7715, 0.8286, 0.7542, 0.845, 0.7466, 0.8314, 0.7612, 0.8165, 0.7872, 0.8177, 0.7715, 0.8286, 0.7612, 0.8165, 0.7791, 0.8046, 0.808, 0.8063, 0.7872, 0.8177, 0.7791, 0.8046, 0.8059, 0.7952, 0.9407, 0.6581, 0.9557, 0.6573, 0.9247, 0.7178, 0.9128, 0.7078, 0.6339, 0.9049, 0.6252, 0.9279, 0.55, 0.9162, 0.5654, 0.9019, 0.901, 0.8537, 0.8624, 0.8652, 0.8062, 0.8328, 0.8152, 0.8182, 0.6252, 0.9279, 0.6258, 0.9396, 0.5492, 0.9381, 0.55, 0.9162, 0.888, 0.8255, 0.901, 0.8537, 0.8152, 0.8182, 0.8102, 0.8042, 0.9017, 0.6005, 0.9207, 0.5619, 0.949, 0.5682, 0.9219, 0.6244, 0.6547, 0.9198, 0.6615, 0.9412, 0.6258, 0.9396, 0.6252, 0.9279, 0.9065, 0.8807, 0.8736, 0.8905, 0.8624, 0.8652, 0.901, 0.8537, 0.6828, 0.9019, 0.6547, 0.9198, 0.6252, 0.9279, 0.6339, 0.9049, 0.2799, 0.05024, 0.2469, 0.05259, 0.2567, 0.004935, 0.2827, 0.0136, 0.6615, 0.9412, 0.6953, 0.9477, 0.6465, 0.9581, 0.6258, 0.9396, 0.8795, 0.6198, 0.9017, 0.6005, 0.9219, 0.6244, 0.8918, 0.6415, 0.8736, 0.8905, 0.8519, 0.8996, 0.8393, 0.8783, 0.8624, 0.8652, 0.3021, 0.04931, 0.2799, 0.05024, 0.2827, 0.0136, 0.3046, 0.0157, 0.9219, 0.6244, 0.9803, 0.6155, 0.9557, 0.6573, 0.9407, 0.6581, 0.8901, 0.8038, 0.888, 0.8255, 0.8102, 0.8042, 0.8134, 0.7925, 0.9219, 0.6244, 0.9407, 0.6581, 0.9128, 0.7078, 0.8949, 0.6968, 0.8152, 0.8182, 0.8062, 0.8328, 0.7872, 0.8177, 0.808, 0.8063, 0.8062, 0.8328, 0.7889, 0.8479, 0.7715, 0.8286, 0.7872, 0.8177, 0.7889, 0.8479, 0.7739, 0.8527, 0.7542, 0.845, 0.7715, 0.8286, 0.9219, 0.6244, 0.949, 0.5682, 0.9935, 0.5899, 0.9803, 0.6155, 0.9547, 0.8996, 0.9361, 0.889, 0.9452, 0.8626, 0.9648, 0.8731, 0.3879, 0.06282, 0.3638, 0.06481, 0.3645, 0.01147, 0.3855, 0.009944, 0.1812, 0.6316, 0.239, 0.6386, 0.2004, 0.6862, 0.1768, 0.6608, 0.2907, 0.298, 0.2664, 0.3025, 0.2643, 0.2719, 0.2903, 0.2577, 0.2819, 0.3429, 0.2674, 0.3418, 0.2664, 0.3025, 0.2907, 0.298, 0.2374, 0.39, 0.2343, 0.3107, 0.2664, 0.3025, 0.2674, 0.3418, 0.2978, 0.2376, 0.3209, 0.315, 0.2907, 0.298, 0.2903, 0.2577, 0.3209, 0.315, 0.2925, 0.3947, 0.2819, 0.3429, 0.2907, 0.298, 0.2925, 0.3947, 0.2374, 0.39, 0.2674, 0.3418, 0.2819, 0.3429, 0.3638, 0.06481, 0.3347, 0.05619, 0.3356, 0.007449, 0.3645, 0.01147, 0.9452, 0.8626, 0.901, 0.8537, 0.9391, 0.8134, 0.9599, 0.8174, 0.9391, 0.8134, 0.901, 0.8537, 0.888, 0.8255, 0.8901, 0.8038, 0.9361, 0.889, 0.9065, 0.8807, 0.901, 0.8537, 0.9452, 0.8626, 0.7423, 0.2366, 0.7546, 0.2069, 0.8024, 0.2178, 0.793, 0.2439, 0.7383, 0.2693, 0.7423, 0.2366, 0.793, 0.2439, 0.7852, 0.2706, 0.5992, 0.2912, 0.5492, 0.2209, 0.6167, 0.2333, 0.6081, 0.2893, 0.6546, 0.09015, 0.6603, 0.01767, 0.7203, 0.07571, 0.7132, 0.1079, 0.6436, 0.1281, 0.6546, 0.09015, 0.7132, 0.1079, 0.6811, 0.1449, 0.6203, 0.1818, 0.6436, 0.1281, 0.6811, 0.1449, 0.6466, 0.1868, 0.8237, 0.1574, 0.8446, 0.1325, 0.8661, 0.1443, 0.8404, 0.1674, 0.8189, 0.1928, 0.8237, 0.1574, 0.8404, 0.1674, 0.8414, 0.1971, 0.7546, 0.2069, 0.7755, 0.1769, 0.8189, 0.1928, 0.8024, 0.2178, 0.81, 0.1199, 0.8156, 0.08644, 0.8556, 0.1079, 0.8446, 0.1325, 0.7755, 0.1769, 0.7937, 0.1451, 0.8237, 0.1574, 0.8189, 0.1928, 0.7937, 0.1451, 0.81, 0.1199, 0.8446, 0.1325, 0.8237, 0.1574, 0.925, 0.2464, 0.9332, 0.2314, 0.9723, 0.2407, 0.9678, 0.259, 0.9199, 0.2698, 0.925, 0.2464, 0.9678, 0.259, 0.9595, 0.2768, 0.793, 0.2439, 0.8242, 0.2495, 0.8114, 0.2558, 0.8022, 0.2554, 0.793, 0.2439, 0.8024, 0.2178, 0.8392, 0.2202, 0.8242, 0.2495, 0.8024, 0.2178, 0.8189, 0.1928, 0.8414, 0.1971, 0.8392, 0.2202, 0.8446, 0.1325, 0.8556, 0.1079, 0.8802, 0.1254, 0.8661, 0.1443, 0.6742, 0.7786, 0.687, 0.74, 0.7159, 0.793, 0.6966, 0.8029, 0.6609, 0.7882, 0.6742, 0.7786, 0.6966, 0.8029, 0.6875, 0.8299, 0.9465, 0.1996, 0.9589, 0.1864, 0.9951, 0.2047, 0.9828, 0.2137, 0.9332, 0.2314, 0.9396, 0.2129, 0.9811, 0.23, 0.9723, 0.2407, 0.9396, 0.2129, 0.9465, 0.1996, 0.9828, 0.2137, 0.9811, 0.23, 0.914, 0.2846, 0.9199, 0.2698, 0.9595, 0.2768, 0.9532, 0.2912, 0.7132, 0.1079, 0.7203, 0.07571, 0.7526, 0.09477, 0.7422, 0.1191, 0.7422, 0.1191, 0.7526, 0.09477, 0.81, 0.1199, 0.7937, 0.1451, 0.6811, 0.1449, 0.7132, 0.1079, 0.7422, 0.1191, 0.7216, 0.1549, 0.7216, 0.1549, 0.7422, 0.1191, 0.7937, 0.1451, 0.7755, 0.1769, 0.7203, 0.07571, 0.7118, 0.01218, 0.7741, 0.06166, 0.7526, 0.09477, 0.7526, 0.09477, 0.7741, 0.06166, 0.8156, 0.08644, 0.81, 0.1199, 0.6466, 0.1868, 0.6811, 0.1449, 0.7216, 0.1549, 0.7015, 0.1925, 0.7015, 0.1925, 0.7216, 0.1549, 0.7755, 0.1769, 0.7546, 0.2069, 0.6081, 0.2893, 0.6167, 0.2333, 0.6864, 0.2286, 0.6894, 0.2665, 0.6894, 0.2665, 0.6864, 0.2286, 0.7423, 0.2366, 0.7383, 0.2693, 0.6167, 0.2333, 0.6466, 0.1868, 0.7015, 0.1925, 0.6864, 0.2286, 0.6864, 0.2286, 0.7015, 0.1925, 0.7546, 0.2069, 0.7423, 0.2366, 0.815, 0.2761, 0.8242, 0.2495, 0.8634, 0.259, 0.8576, 0.2813, 0.8576, 0.2813, 0.8634, 0.259, 0.9199, 0.2698, 0.914, 0.2846, 0.8404, 0.1674, 0.8661, 0.1443, 0.8989, 0.1677, 0.8879, 0.1862, 0.8879, 0.1862, 0.8989, 0.1677, 0.9465, 0.1996, 0.9396, 0.2129, 0.8414, 0.1971, 0.8404, 0.1674, 0.8879, 0.1862, 0.8816, 0.2094, 0.8816, 0.2094, 0.8879, 0.1862, 0.9396, 0.2129, 0.9332, 0.2314, 0.8661, 0.1443, 0.8802, 0.1254, 0.9104, 0.1551, 0.8989, 0.1677, 0.8989, 0.1677, 0.9104, 0.1551, 0.9589, 0.1864, 0.9465, 0.1996, 0.8242, 0.2495, 0.8392, 0.2202, 0.8715, 0.229, 0.8634, 0.259, 0.8634, 0.259, 0.8715, 0.229, 0.925, 0.2464, 0.9199, 0.2698, 0.8392, 0.2202, 0.8414, 0.1971, 0.8816, 0.2094, 0.8715, 0.229, 0.8715, 0.229, 0.8816, 0.2094, 0.9332, 0.2314, 0.925, 0.2464, 0.799, 0.2631, 0.8022, 0.2554, 0.8114, 0.2558, 0.8073, 0.2641, 0.7852, 0.2706, 0.793, 0.2439, 0.8022, 0.2554, 0.799, 0.2631, 0.815, 0.2761, 0.7852, 0.2706, 0.799, 0.2631, 0.8073, 0.2641, 0.8242, 0.2495, 0.815, 0.2761, 0.8073, 0.2641, 0.8114, 0.2558, 0.6918, 0.8749, 0.6632, 0.8727, 0.6884, 0.8354, 0.7083, 0.8592, 0.6632, 0.8727, 0.6564, 0.8514, 0.6785, 0.8326, 0.6884, 0.8354, 0.6032, 0.8448, 0.6224, 0.8287, 0.6564, 0.8514, 0.6442, 0.8685, 0.6224, 0.8287, 0.6481, 0.816, 0.6785, 0.8326, 0.6564, 0.8514, 0.6481, 0.816, 0.6609, 0.7882, 0.6875, 0.8299, 0.6785, 0.8326, 0.5794, 0.8614, 0.6032, 0.8448, 0.6442, 0.8685, 0.6304, 0.892, 0.5492, 0.8119, 0.5679, 0.8062, 0.5749, 0.8231, 0.5492, 0.8234, 0.5492, 0.8234, 0.5749, 0.8231, 0.6032, 0.8448, 0.5794, 0.8614, 0.5993, 0.7716, 0.6122, 0.7518, 0.6284, 0.7623, 0.612, 0.7828, 0.612, 0.7828, 0.6284, 0.7623, 0.6609, 0.7882, 0.6481, 0.816, 0.583, 0.7924, 0.5993, 0.7716, 0.612, 0.7828, 0.5996, 0.8101, 0.5996, 0.8101, 0.612, 0.7828, 0.6481, 0.816, 0.6224, 0.8287, 0.5679, 0.8062, 0.583, 0.7924, 0.5996, 0.8101, 0.5749, 0.8231, 0.5749, 0.8231, 0.5996, 0.8101, 0.6224, 0.8287, 0.6032, 0.8448, 0.6122, 0.7518, 0.6262, 0.7417, 0.637, 0.7472, 0.6284, 0.7623, 0.6284, 0.7623, 0.637, 0.7472, 0.6742, 0.7786, 0.6609, 0.7882, 0.6262, 0.7417, 0.6304, 0.7212, 0.6409, 0.7252, 0.637, 0.7472, 0.637, 0.7472, 0.6409, 0.7252, 0.687, 0.74, 0.6742, 0.7786, 0.4554, 0.6657, 0.3748, 0.6855, 0.3617, 0.6121, 0.4387, 0.5714, 0.1812, 0.6316, 0.1171, 0.6287, 0.08672, 0.5816, 0.1171, 0.6287, 0.1812, 0.6316, 0.1768, 0.6608, 0.5789, 0.4096, 0.5799, 0.3402, 0.6593, 0.3463, 0.65, 0.411, 0.239, 0.6386, 0.2466, 0.7434, 0.2004, 0.6862])
me_cube_004.materials.append(mat_material_002)
me_cube_004.use_remesh_preserve_volume = False
me_cube_004.use_remesh_preserve_attributes = False
me_cube_004.use_mirror_vertex_groups = False
me_cube_004.update()
me_cube_002 = bpy.data.meshes.new('Cube.002')
me_cube_002.from_pydata([(0.7, 0.7, -1.269), (0.7, -0.7, -1.269), (-0.7, -0.7, -1.269), (-0.7, 0.7, -1.269), (0.7, 0.7, 1.269), (0.7, -0.7, 1.269), (-0.7, -0.7, 1.269), (-0.7, 0.7, 1.269)], [], [(0, 1, 2, 3), (4, 7, 6, 5), (0, 4, 5, 1), (1, 5, 6, 2), (2, 6, 7, 3), (4, 0, 3, 7)])
me_cube_002.materials.append(mat_material_001)
me_cube_002.use_remesh_preserve_volume = False
me_cube_002.use_remesh_preserve_attributes = False
me_cube_002.use_mirror_vertex_groups = False
me_cube_002.update()
me_cube_001 = bpy.data.meshes.new('Cube.001')
me_cube_001.from_pydata([(-0.49, -0.49, -0.6098), (-0.49, -0.49, 0.6098), (-0.49, 0.49, -0.6098), (-0.49, 0.49, 0.6098), (0.49, -0.49, -0.6098), (0.49, -0.49, 0.6098), (0.49, 0.49, -0.6098), (0.49, 0.49, 0.6098)], [], [(1, 3, 2, 0), (3, 7, 6, 2), (7, 5, 4, 6), (5, 1, 0, 4), (0, 2, 6, 4), (5, 7, 3, 1)])
me_cube_001.materials.append(mat_material_001)
me_cube_001.use_remesh_preserve_volume = False
me_cube_001.use_remesh_preserve_attributes = False
me_cube_001.use_mirror_vertex_groups = False
me_cube_001.update()
me_cube_005 = bpy.data.meshes.new('Cube.005')
me_cube_005.from_pydata([(-0.01686, -0.01686, -0.3101), (-0.04592, -0.04592, 0.06619), (-0.01686, 0.01686, -0.3101), (-0.04592, 0.04592, 0.06619), (0.01686, -0.01686, -0.3101), (0.04592, -0.04592, 0.06619), (0.01686, 0.01686, -0.3101), (0.04592, 0.04592, 0.06619), (-0.04592, -0.04592, -0.2465), (-0.04592, 0.04592, -0.2465), (0.04592, 0.04592, -0.2465), (0.04592, -0.04592, -0.2465), (-0.02693, -0.2253, 0.09688), (-0.02693, 0.2253, 0.09688), (0.02693, 0.2253, 0.09688), (0.02693, -0.2253, 0.09688), (-0.005525, -0.05815, 0.1151), (-0.005525, 0.05815, 0.1151), (0.005525, 0.05815, 0.1151), (0.005525, -0.05815, 0.1151), (-0.02693, -0.2253, 0.1151), (-0.02693, 0.2253, 0.1151), (0.02693, 0.2253, 0.1151), (0.02693, -0.2253, 0.1151), (-0.004008, -0.04437, 1.296), (-0.004008, 0.04437, 1.296), (0.004008, 0.04437, 1.296), (0.004008, -0.04437, 1.296), (-0.04592, 0.0, 0.06619), (-0.01686, 0.0, -0.3101), (0.04592, 0.0, 0.06619), (0.01686, 0.0, -0.3101), (0.04592, 0.0, -0.2465), (-0.04592, 0.0, -0.2465), (-0.0673, 0.0, 0.07408), (0.0673, 0.0, 0.07408), (-0.0673, 0.0, 0.1151), (0.0673, 0.0, 0.1151), (-0.03053, 0.0, 0.1151), (0.03053, 0.0, 0.1151), (-0.004008, 0.0, 1.427), (0.004008, 0.0, 1.427)], [], [(33, 9, 2, 29), (9, 10, 6, 2), (32, 11, 4, 31), (11, 8, 0, 4), (29, 2, 6, 31), (30, 7, 14, 35), (5, 1, 8, 11), (30, 5, 11, 32), (3, 7, 10, 9), (28, 3, 9, 33), (35, 14, 22, 37), (28, 1, 12, 34), (1, 5, 15, 12), (7, 3, 13, 14), (39, 18, 26, 41), (34, 12, 20, 36), (12, 15, 23, 20), (14, 13, 21, 22), (38, 17, 21, 36), (17, 18, 22, 21), (39, 19, 23, 37), (19, 16, 20, 23), (41, 26, 25, 40), (38, 16, 24, 40), (16, 19, 27, 24), (18, 17, 25, 26), (17, 38, 40, 25), (27, 41, 40, 24), (18, 39, 37, 22), (16, 38, 36, 20), (13, 34, 36, 21), (19, 39, 41, 27), (3, 28, 34, 13), (15, 35, 37, 23), (1, 28, 33, 8), (7, 30, 32, 10), (5, 30, 35, 15), (0, 29, 31, 4), (10, 32, 31, 6), (8, 33, 29, 0)])
me_cube_005.materials.append(mat_material_003)
me_cube_005.use_remesh_preserve_volume = False
me_cube_005.use_remesh_preserve_attributes = False
me_cube_005.use_mirror_vertex_groups = False
me_cube_005.update()
me_cube = bpy.data.meshes.new('Cube')
me_cube.from_pydata([(0.2663, 0.4404, -0.3865), (0.2663, 0.4404, -0.2206), (0.297, 0.783, -0.3558), (0.297, 0.783, -0.2514), (0.4322, 0.4404, -0.3865), (0.4322, 0.4404, -0.2206), (0.4014, 0.783, -0.3558), (0.4014, 0.783, -0.2514), (0.2663, 0.3988, -0.3865), (0.2663, 0.3988, -0.2206), (0.4322, 0.3988, -0.3865), (0.4322, 0.3988, -0.2206), (0.2663, -0.05694, -0.3865), (0.2663, -0.05694, -0.2206), (0.4322, -0.05694, -0.2206), (0.4322, -0.05694, -0.3865), (0.445, 0.2469, -0.3993), (0.445, 0.09498, -0.3993), (0.2535, 0.09498, -0.3993), (0.2535, 0.2469, -0.3993), (0.445, 0.2469, -0.2078), (0.445, 0.09498, -0.2078), (0.2535, 0.2469, -0.2078), (0.2535, 0.09498, -0.2078), (0.297, 0.8189, -0.3558), (0.297, 0.8189, -0.2514), (0.4014, 0.8189, -0.3558), (0.4014, 0.8189, -0.2514), (0.297, 1.043, -0.2514), (0.297, 1.043, -0.3558), (0.4014, 1.043, -0.2514), (0.4014, 1.043, -0.3558), (0.4251, 0.8565, -0.2277), (0.4251, 0.9682, -0.2277), (0.2734, 0.9682, -0.2277), (0.2734, 0.8565, -0.2277), (0.4251, 0.8565, -0.3794), (0.4251, 0.9682, -0.3794), (0.2734, 0.9682, -0.3794), (0.2734, 0.8565, -0.3794)], [], [(1, 3, 2, 0), (3, 7, 6, 2), (7, 5, 4, 6), (5, 1, 0, 4), (0, 2, 6, 4), (5, 7, 3, 1), (11, 10, 8, 9), (14, 13, 12, 15), (18, 17, 15, 12), (17, 21, 14, 15), (21, 23, 13, 14), (23, 18, 12, 13), (9, 8, 19, 22), (22, 19, 18, 23), (11, 9, 22, 20), (20, 22, 23, 21), (10, 11, 20, 16), (16, 20, 21, 17), (8, 10, 16, 19), (19, 16, 17, 18), (25, 24, 26, 27), (28, 30, 31, 29), (34, 33, 30, 28), (33, 37, 31, 30), (38, 34, 28, 29), (37, 38, 29, 31), (26, 24, 39, 36), (36, 39, 38, 37), (24, 25, 35, 39), (39, 35, 34, 38), (27, 26, 36, 32), (32, 36, 37, 33), (25, 27, 32, 35), (35, 32, 33, 34)])
me_cube.polygons.foreach_set('use_smooth', [True] * 34)
me_cube.materials.append(mat_material)
me_cube.use_remesh_preserve_volume = False
me_cube.use_remesh_preserve_attributes = False
me_cube.use_mirror_vertex_groups = False
me_cube.update()
me_man_e = bpy.data.meshes.new('Man_E')
me_man_e.from_pydata([(-1.253e-07, -0.8099, 1.35), (1.253e-07, -0.8099, -1.35), (-1.253e-07, 0.8099, 1.35), (1.253e-07, 0.8099, -1.35)], [], [(0, 1, 3, 2)])
_uv = me_man_e.uv_layers.new(name='UVMap')
_uv.uv.foreach_set('vector', [0.625, 1.0, 0.625, 0.5, 0.75, 0.5, 0.75, 1.0])
me_man_e.materials.append(mat_ettin)
me_man_e.use_remesh_preserve_volume = False
me_man_e.use_remesh_preserve_attributes = False
me_man_e.use_mirror_vertex_groups = False
me_man_e.update()
me_man_n = bpy.data.meshes.new('Man_N')
me_man_n.from_pydata([(-1.253e-07, -0.8099, 1.35), (1.253e-07, -0.8099, -1.35), (-1.253e-07, 0.8099, 1.35), (1.253e-07, 0.8099, -1.35)], [], [(0, 1, 3, 2)])
_uv = me_man_n.uv_layers.new(name='UVMap')
_uv.uv.foreach_set('vector', [0.375, 1.0, 0.375, 0.5, 0.5, 0.5, 0.5, 1.0])
me_man_n.materials.append(mat_ettin)
me_man_n.use_remesh_preserve_volume = False
me_man_n.use_remesh_preserve_attributes = False
me_man_n.use_mirror_vertex_groups = False
me_man_n.update()
me_man_ne = bpy.data.meshes.new('Man_NE')
me_man_ne.from_pydata([(-1.253e-07, -0.8099, 1.35), (1.253e-07, -0.8099, -1.35), (-1.253e-07, 0.8099, 1.35), (1.253e-07, 0.8099, -1.35)], [], [(0, 1, 3, 2)])
_uv = me_man_ne.uv_layers.new(name='UVMap')
_uv.uv.foreach_set('vector', [0.5, 1.0, 0.5, 0.5, 0.625, 0.5, 0.625, 1.0])
me_man_ne.materials.append(mat_ettin)
me_man_ne.use_remesh_preserve_volume = False
me_man_ne.use_remesh_preserve_attributes = False
me_man_ne.use_mirror_vertex_groups = False
me_man_ne.update()
me_man_nw = bpy.data.meshes.new('Man_NW')
me_man_nw.from_pydata([(-1.253e-07, -0.8099, 1.35), (1.253e-07, -0.8099, -1.35), (-1.253e-07, 0.8099, 1.35), (1.253e-07, 0.8099, -1.35)], [], [(0, 1, 3, 2)])
_uv = me_man_nw.uv_layers.new(name='UVMap')
_uv.uv.foreach_set('vector', [0.25, 1.0, 0.25, 0.5, 0.375, 0.5, 0.375, 1.0])
me_man_nw.materials.append(mat_ettin)
me_man_nw.use_remesh_preserve_volume = False
me_man_nw.use_remesh_preserve_attributes = False
me_man_nw.use_mirror_vertex_groups = False
me_man_nw.update()
me_man_s = bpy.data.meshes.new('Man_S')
me_man_s.from_pydata([(-1.253e-07, -0.8099, 1.35), (1.253e-07, -0.8099, -1.35), (-1.253e-07, 0.8099, 1.35), (1.253e-07, 0.8099, -1.35)], [], [(0, 1, 3, 2)])
_uv = me_man_s.uv_layers.new(name='UVMap')
_uv.uv.foreach_set('vector', [0.875, 1.0, 0.875, 0.5, 1.0, 0.5, 1.0, 1.0])
me_man_s.materials.append(mat_ettin)
me_man_s.use_remesh_preserve_volume = False
me_man_s.use_remesh_preserve_attributes = False
me_man_s.use_mirror_vertex_groups = False
me_man_s.update()
me_man_se = bpy.data.meshes.new('Man_SE')
me_man_se.from_pydata([(-1.253e-07, -0.8099, 1.35), (1.253e-07, -0.8099, -1.35), (-1.253e-07, 0.8099, 1.35), (1.253e-07, 0.8099, -1.35)], [], [(0, 1, 3, 2)])
_uv = me_man_se.uv_layers.new(name='UVMap')
_uv.uv.foreach_set('vector', [0.75, 1.0, 0.75, 0.5, 0.875, 0.5, 0.875, 1.0])
me_man_se.materials.append(mat_ettin)
me_man_se.use_remesh_preserve_volume = False
me_man_se.use_remesh_preserve_attributes = False
me_man_se.use_mirror_vertex_groups = False
me_man_se.update()
me_man_sw = bpy.data.meshes.new('Man_SW')
me_man_sw.from_pydata([(-1.253e-07, -0.8099, 1.35), (1.253e-07, -0.8099, -1.35), (-1.253e-07, 0.8099, 1.35), (1.253e-07, 0.8099, -1.35)], [], [(0, 1, 3, 2)])
_uv = me_man_sw.uv_layers.new(name='UVMap')
_uv.uv.foreach_set('vector', [0.0, 1.0, 0.0, 0.5, 0.125, 0.5, 0.125, 1.0])
me_man_sw.materials.append(mat_ettin)
me_man_sw.use_remesh_preserve_volume = False
me_man_sw.use_remesh_preserve_attributes = False
me_man_sw.use_mirror_vertex_groups = False
me_man_sw.update()
me_man_w = bpy.data.meshes.new('Man_W')
me_man_w.from_pydata([(-1.253e-07, -0.8099, 1.35), (1.253e-07, -0.8099, -1.35), (-1.253e-07, 0.8099, 1.35), (1.253e-07, 0.8099, -1.35)], [], [(0, 1, 3, 2)])
_uv = me_man_w.uv_layers.new(name='UVMap')
_uv.uv.foreach_set('vector', [0.125, 1.0, 0.125, 0.5, 0.25, 0.5, 0.25, 1.0])
me_man_w.materials.append(mat_ettin)
me_man_w.use_remesh_preserve_volume = False
me_man_w.use_remesh_preserve_attributes = False
me_man_w.use_mirror_vertex_groups = False
me_man_w.update()
arm_armature = bpy.data.armatures.new('Armature')  # bones are not reproduced
arm_armature_002 = bpy.data.armatures.new('Armature.002')  # bones are not reproduced

# ---- objects
ob_ettin_009 = bpy.data.objects.new('Ettin.009', me_cube_009)
ob_zzz_ettin_dirarrow_009 = bpy.data.objects.new('ZZZ Ettin DirArrow.009', me_plane_021)
ob_aaa_ettin_sprite_009 = bpy.data.objects.new('AAA_Ettin_Sprite.009', me_plane_020)
ob_ettin_008 = bpy.data.objects.new('Ettin.008', me_cube_009)
ob_aaa_ettin_sprite_008 = bpy.data.objects.new('AAA_Ettin_Sprite.008', me_plane_020)
ob_zzz_ettin_dirarrow_008 = bpy.data.objects.new('ZZZ Ettin DirArrow.008', me_plane_021)
ob_ettin_007 = bpy.data.objects.new('Ettin.007', me_cube_009)
ob_zzz_ettin_dirarrow_007 = bpy.data.objects.new('ZZZ Ettin DirArrow.007', me_plane_021)
ob_aaa_ettin_sprite_007 = bpy.data.objects.new('AAA_Ettin_Sprite.007', me_plane_020)
ob_ettin_006 = bpy.data.objects.new('Ettin.006', me_cube_009)
ob_aaa_ettin_sprite_006 = bpy.data.objects.new('AAA_Ettin_Sprite.006', me_plane_020)
ob_zzz_ettin_dirarrow_006 = bpy.data.objects.new('ZZZ Ettin DirArrow.006', me_plane_021)
ob_ettin_005 = bpy.data.objects.new('Ettin.005', me_cube_009)
ob_zzz_ettin_dirarrow_005 = bpy.data.objects.new('ZZZ Ettin DirArrow.005', me_plane_021)
ob_aaa_ettin_sprite_005 = bpy.data.objects.new('AAA_Ettin_Sprite.005', me_plane_020)
ob_ettin_004 = bpy.data.objects.new('Ettin.004', me_cube_009)
ob_aaa_ettin_sprite_004 = bpy.data.objects.new('AAA_Ettin_Sprite.004', me_plane_020)
ob_zzz_ettin_dirarrow_004 = bpy.data.objects.new('ZZZ Ettin DirArrow.004', me_plane_021)
ob_ettin_003 = bpy.data.objects.new('Ettin.003', me_cube_009)
ob_zzz_ettin_dirarrow_003 = bpy.data.objects.new('ZZZ Ettin DirArrow.003', me_plane_021)
ob_aaa_ettin_sprite_003 = bpy.data.objects.new('AAA_Ettin_Sprite.003', me_plane_020)
ob_ettin_002 = bpy.data.objects.new('Ettin.002', me_cube_009)
ob_aaa_ettin_sprite_002 = bpy.data.objects.new('AAA_Ettin_Sprite.002', me_plane_020)
ob_zzz_ettin_dirarrow_002 = bpy.data.objects.new('ZZZ Ettin DirArrow.002', me_plane_021)
ob_ettin_001 = bpy.data.objects.new('Ettin.001', me_cube_009)
ob_zzz_ettin_dirarrow_001 = bpy.data.objects.new('ZZZ Ettin DirArrow.001', me_plane_021)
ob_aaa_ettin_sprite_001 = bpy.data.objects.new('AAA_Ettin_Sprite.001', me_plane_020)
ob_cube = bpy.data.objects.new('Cube', me_cube_003)
ob_ettin = bpy.data.objects.new('Ettin', me_cube_009)
ob_aaa_ettin_sprite = bpy.data.objects.new('AAA_Ettin_Sprite', me_plane_020)
ob_zzz_ettin_dirarrow = bpy.data.objects.new('ZZZ Ettin DirArrow', me_plane_021)
ob_hemi_001 = bpy.data.objects.new('Hemi.001', light_hemi_001)
ob_hemi = bpy.data.objects.new('Hemi', light_hemi)
ob_metarig = bpy.data.objects.new('metarig', arm_armature)
ob_cube_001 = bpy.data.objects.new('Cube.001', me_cube_004)
ob_player = bpy.data.objects.new('Player', me_cube_002)
ob_head = bpy.data.objects.new('Head', me_cube_001)
ob_armature = bpy.data.objects.new('Armature', arm_armature_002)
ob_weapon = bpy.data.objects.new('Weapon', me_cube_005)
ob_arm = bpy.data.objects.new('Arm', me_cube)
ob_camera = bpy.data.objects.new('Camera', cam_camera_001)
ob_torch = bpy.data.objects.new('Torch', light_point)
ob_man_e = bpy.data.objects.new('Man_E', me_man_e)
ob_man_n = bpy.data.objects.new('Man_N', me_man_n)
ob_man_ne = bpy.data.objects.new('Man_NE', me_man_ne)
ob_man_nw = bpy.data.objects.new('Man_NW', me_man_nw)
ob_man_s = bpy.data.objects.new('Man_S', me_man_s)
ob_man_se = bpy.data.objects.new('Man_SE', me_man_se)
ob_man_sw = bpy.data.objects.new('Man_SW', me_man_sw)
ob_man_w = bpy.data.objects.new('Man_W', me_man_w)

# ---- transforms, parenting, visibility, modifiers, constraints
ob_ettin_009.location = (7.774, 9.715, 1.434)
ob_ettin_009.rotation_euler = (0.0, -0.0, -3.142)
ob_ettin_009.hide_viewport = True
ob_ettin_009.hide_render = True
ob_ettin_009.display_type = 'WIRE'
ob_ettin_009.lineart.crease_threshold = 0.0
ob_zzz_ettin_dirarrow_009.parent = ob_ettin_009
ob_zzz_ettin_dirarrow_009.matrix_parent_inverse = Matrix(((1.0, 0.0, 0.0, -5.0), (0.0, 1.0, 0.0, -0.0), (0.0, 0.0, 1.0, -1.438), (0.0, 0.0, 0.0, 1.0)))
ob_zzz_ettin_dirarrow_009.location = (5.0, 0.0, 1.438)
ob_zzz_ettin_dirarrow_009.scale = (1.415, 1.415, 1.415)
ob_zzz_ettin_dirarrow_009.hide_viewport = True
ob_zzz_ettin_dirarrow_009.hide_render = True
ob_zzz_ettin_dirarrow_009.lineart.crease_threshold = 0.0
ob_aaa_ettin_sprite_009.parent = ob_ettin_009
ob_aaa_ettin_sprite_009.matrix_parent_inverse = Matrix(((1.0, 0.0, 0.0, -5.0), (0.0, 1.0, 0.0, -0.0), (0.0, 0.0, 1.0, -1.438), (0.0, 0.0, 0.0, 1.0)))
ob_aaa_ettin_sprite_009.location = (5.0, 0.0, 1.098)
ob_aaa_ettin_sprite_009.hide_viewport = True
ob_aaa_ettin_sprite_009.lineart.crease_threshold = 0.0
ob_ettin_008.location = (4.774, 9.715, 1.434)
ob_ettin_008.rotation_euler = (0.0, -0.0, -3.142)
ob_ettin_008.hide_viewport = True
ob_ettin_008.hide_render = True
ob_ettin_008.display_type = 'WIRE'
ob_ettin_008.lineart.crease_threshold = 0.0
ob_aaa_ettin_sprite_008.parent = ob_ettin_008
ob_aaa_ettin_sprite_008.matrix_parent_inverse = Matrix(((1.0, 0.0, 0.0, -5.0), (0.0, 1.0, 0.0, -0.0), (0.0, 0.0, 1.0, -1.438), (0.0, 0.0, 0.0, 1.0)))
ob_aaa_ettin_sprite_008.location = (5.0, 0.0, 1.098)
ob_aaa_ettin_sprite_008.hide_viewport = True
ob_aaa_ettin_sprite_008.lineart.crease_threshold = 0.0
ob_zzz_ettin_dirarrow_008.parent = ob_ettin_008
ob_zzz_ettin_dirarrow_008.matrix_parent_inverse = Matrix(((1.0, 0.0, 0.0, -5.0), (0.0, 1.0, 0.0, -0.0), (0.0, 0.0, 1.0, -1.438), (0.0, 0.0, 0.0, 1.0)))
ob_zzz_ettin_dirarrow_008.location = (5.0, 0.0, 1.438)
ob_zzz_ettin_dirarrow_008.scale = (1.415, 1.415, 1.415)
ob_zzz_ettin_dirarrow_008.hide_viewport = True
ob_zzz_ettin_dirarrow_008.hide_render = True
ob_zzz_ettin_dirarrow_008.lineart.crease_threshold = 0.0
ob_ettin_007.location = (1.774, 9.715, 1.434)
ob_ettin_007.rotation_euler = (0.0, -0.0, -3.142)
ob_ettin_007.hide_viewport = True
ob_ettin_007.hide_render = True
ob_ettin_007.display_type = 'WIRE'
ob_ettin_007.lineart.crease_threshold = 0.0
ob_zzz_ettin_dirarrow_007.parent = ob_ettin_007
ob_zzz_ettin_dirarrow_007.matrix_parent_inverse = Matrix(((1.0, 0.0, 0.0, -5.0), (0.0, 1.0, 0.0, -0.0), (0.0, 0.0, 1.0, -1.438), (0.0, 0.0, 0.0, 1.0)))
ob_zzz_ettin_dirarrow_007.location = (5.0, 0.0, 1.438)
ob_zzz_ettin_dirarrow_007.scale = (1.415, 1.415, 1.415)
ob_zzz_ettin_dirarrow_007.hide_viewport = True
ob_zzz_ettin_dirarrow_007.hide_render = True
ob_zzz_ettin_dirarrow_007.lineart.crease_threshold = 0.0
ob_aaa_ettin_sprite_007.parent = ob_ettin_007
ob_aaa_ettin_sprite_007.matrix_parent_inverse = Matrix(((1.0, 0.0, 0.0, -5.0), (0.0, 1.0, 0.0, -0.0), (0.0, 0.0, 1.0, -1.438), (0.0, 0.0, 0.0, 1.0)))
ob_aaa_ettin_sprite_007.location = (5.0, 0.0, 1.098)
ob_aaa_ettin_sprite_007.hide_viewport = True
ob_aaa_ettin_sprite_007.lineart.crease_threshold = 0.0
ob_ettin_006.location = (-2.226, 9.715, 1.434)
ob_ettin_006.rotation_euler = (0.0, -0.0, -3.142)
ob_ettin_006.hide_viewport = True
ob_ettin_006.hide_render = True
ob_ettin_006.display_type = 'WIRE'
ob_ettin_006.lineart.crease_threshold = 0.0
ob_aaa_ettin_sprite_006.parent = ob_ettin_006
ob_aaa_ettin_sprite_006.matrix_parent_inverse = Matrix(((1.0, 0.0, 0.0, -5.0), (0.0, 1.0, 0.0, -0.0), (0.0, 0.0, 1.0, -1.438), (0.0, 0.0, 0.0, 1.0)))
ob_aaa_ettin_sprite_006.location = (5.0, 0.0, 1.098)
ob_aaa_ettin_sprite_006.hide_viewport = True
ob_aaa_ettin_sprite_006.lineart.crease_threshold = 0.0
ob_zzz_ettin_dirarrow_006.parent = ob_ettin_006
ob_zzz_ettin_dirarrow_006.matrix_parent_inverse = Matrix(((1.0, 0.0, 0.0, -5.0), (0.0, 1.0, 0.0, -0.0), (0.0, 0.0, 1.0, -1.438), (0.0, 0.0, 0.0, 1.0)))
ob_zzz_ettin_dirarrow_006.location = (5.0, 0.0, 1.438)
ob_zzz_ettin_dirarrow_006.scale = (1.415, 1.415, 1.415)
ob_zzz_ettin_dirarrow_006.hide_viewport = True
ob_zzz_ettin_dirarrow_006.hide_render = True
ob_zzz_ettin_dirarrow_006.lineart.crease_threshold = 0.0
ob_ettin_005.location = (-5.226, 9.715, 1.434)
ob_ettin_005.rotation_euler = (0.0, -0.0, -3.142)
ob_ettin_005.hide_viewport = True
ob_ettin_005.hide_render = True
ob_ettin_005.display_type = 'WIRE'
ob_ettin_005.lineart.crease_threshold = 0.0
ob_zzz_ettin_dirarrow_005.parent = ob_ettin_005
ob_zzz_ettin_dirarrow_005.matrix_parent_inverse = Matrix(((1.0, 0.0, 0.0, -5.0), (0.0, 1.0, 0.0, -0.0), (0.0, 0.0, 1.0, -1.438), (0.0, 0.0, 0.0, 1.0)))
ob_zzz_ettin_dirarrow_005.location = (5.0, 0.0, 1.438)
ob_zzz_ettin_dirarrow_005.scale = (1.415, 1.415, 1.415)
ob_zzz_ettin_dirarrow_005.hide_viewport = True
ob_zzz_ettin_dirarrow_005.hide_render = True
ob_zzz_ettin_dirarrow_005.lineart.crease_threshold = 0.0
ob_aaa_ettin_sprite_005.parent = ob_ettin_005
ob_aaa_ettin_sprite_005.matrix_parent_inverse = Matrix(((1.0, 0.0, 0.0, -5.0), (0.0, 1.0, 0.0, -0.0), (0.0, 0.0, 1.0, -1.438), (0.0, 0.0, 0.0, 1.0)))
ob_aaa_ettin_sprite_005.location = (5.0, 0.0, 1.098)
ob_aaa_ettin_sprite_005.hide_viewport = True
ob_aaa_ettin_sprite_005.lineart.crease_threshold = 0.0
ob_ettin_004.location = (-8.226, 9.715, 1.434)
ob_ettin_004.rotation_euler = (0.0, -0.0, -3.142)
ob_ettin_004.hide_viewport = True
ob_ettin_004.hide_render = True
ob_ettin_004.display_type = 'WIRE'
ob_ettin_004.lineart.crease_threshold = 0.0
ob_aaa_ettin_sprite_004.parent = ob_ettin_004
ob_aaa_ettin_sprite_004.matrix_parent_inverse = Matrix(((1.0, 0.0, 0.0, -5.0), (0.0, 1.0, 0.0, -0.0), (0.0, 0.0, 1.0, -1.438), (0.0, 0.0, 0.0, 1.0)))
ob_aaa_ettin_sprite_004.location = (5.0, 0.0, 1.098)
ob_aaa_ettin_sprite_004.hide_viewport = True
ob_aaa_ettin_sprite_004.lineart.crease_threshold = 0.0
ob_zzz_ettin_dirarrow_004.parent = ob_ettin_004
ob_zzz_ettin_dirarrow_004.matrix_parent_inverse = Matrix(((1.0, 0.0, 0.0, -5.0), (0.0, 1.0, 0.0, -0.0), (0.0, 0.0, 1.0, -1.438), (0.0, 0.0, 0.0, 1.0)))
ob_zzz_ettin_dirarrow_004.location = (5.0, 0.0, 1.438)
ob_zzz_ettin_dirarrow_004.scale = (1.415, 1.415, 1.415)
ob_zzz_ettin_dirarrow_004.hide_viewport = True
ob_zzz_ettin_dirarrow_004.hide_render = True
ob_zzz_ettin_dirarrow_004.lineart.crease_threshold = 0.0
ob_ettin_003.location = (-0.2259, -3.285, 1.434)
ob_ettin_003.rotation_euler = (0.0, -0.0, 6.283)
ob_ettin_003.hide_viewport = True
ob_ettin_003.hide_render = True
ob_ettin_003.display_type = 'WIRE'
ob_ettin_003.lineart.crease_threshold = 0.0
ob_zzz_ettin_dirarrow_003.parent = ob_ettin_003
ob_zzz_ettin_dirarrow_003.matrix_parent_inverse = Matrix(((1.0, 0.0, 0.0, -5.0), (0.0, 1.0, 0.0, -0.0), (0.0, 0.0, 1.0, -1.438), (0.0, 0.0, 0.0, 1.0)))
ob_zzz_ettin_dirarrow_003.location = (5.0, 0.0, 1.438)
ob_zzz_ettin_dirarrow_003.scale = (1.415, 1.415, 1.415)
ob_zzz_ettin_dirarrow_003.hide_viewport = True
ob_zzz_ettin_dirarrow_003.hide_render = True
ob_zzz_ettin_dirarrow_003.lineart.crease_threshold = 0.0
ob_aaa_ettin_sprite_003.parent = ob_ettin_003
ob_aaa_ettin_sprite_003.matrix_parent_inverse = Matrix(((1.0, 0.0, 0.0, -5.0), (0.0, 1.0, 0.0, -0.0), (0.0, 0.0, 1.0, -1.438), (0.0, 0.0, 0.0, 1.0)))
ob_aaa_ettin_sprite_003.location = (5.0, 0.0, 1.098)
ob_aaa_ettin_sprite_003.hide_viewport = True
ob_aaa_ettin_sprite_003.lineart.crease_threshold = 0.0
ob_ettin_002.location = (2.774, -0.2845, 1.434)
ob_ettin_002.rotation_euler = (0.0, 0.0, -4.712)
ob_ettin_002.hide_viewport = True
ob_ettin_002.hide_render = True
ob_ettin_002.display_type = 'WIRE'
ob_ettin_002.lineart.crease_threshold = 0.0
ob_aaa_ettin_sprite_002.parent = ob_ettin_002
ob_aaa_ettin_sprite_002.matrix_parent_inverse = Matrix(((1.0, 0.0, 0.0, -5.0), (0.0, 1.0, 0.0, -0.0), (0.0, 0.0, 1.0, -1.438), (0.0, 0.0, 0.0, 1.0)))
ob_aaa_ettin_sprite_002.location = (5.0, 0.0, 1.098)
ob_aaa_ettin_sprite_002.hide_viewport = True
ob_aaa_ettin_sprite_002.lineart.crease_threshold = 0.0
ob_zzz_ettin_dirarrow_002.parent = ob_ettin_002
ob_zzz_ettin_dirarrow_002.matrix_parent_inverse = Matrix(((1.0, 0.0, 0.0, -5.0), (0.0, 1.0, 0.0, -0.0), (0.0, 0.0, 1.0, -1.438), (0.0, 0.0, 0.0, 1.0)))
ob_zzz_ettin_dirarrow_002.location = (5.0, 0.0, 1.438)
ob_zzz_ettin_dirarrow_002.scale = (1.415, 1.415, 1.415)
ob_zzz_ettin_dirarrow_002.hide_viewport = True
ob_zzz_ettin_dirarrow_002.hide_render = True
ob_zzz_ettin_dirarrow_002.lineart.crease_threshold = 0.0
ob_ettin_001.location = (-0.2259, 3.715, 1.434)
ob_ettin_001.rotation_euler = (0.0, -0.0, -3.142)
ob_ettin_001.hide_viewport = True
ob_ettin_001.hide_render = True
ob_ettin_001.display_type = 'WIRE'
ob_ettin_001.lineart.crease_threshold = 0.0
ob_zzz_ettin_dirarrow_001.parent = ob_ettin_001
ob_zzz_ettin_dirarrow_001.matrix_parent_inverse = Matrix(((1.0, 0.0, 0.0, -5.0), (0.0, 1.0, 0.0, -0.0), (0.0, 0.0, 1.0, -1.438), (0.0, 0.0, 0.0, 1.0)))
ob_zzz_ettin_dirarrow_001.location = (5.0, 0.0, 1.438)
ob_zzz_ettin_dirarrow_001.scale = (1.415, 1.415, 1.415)
ob_zzz_ettin_dirarrow_001.hide_viewport = True
ob_zzz_ettin_dirarrow_001.hide_render = True
ob_zzz_ettin_dirarrow_001.lineart.crease_threshold = 0.0
ob_aaa_ettin_sprite_001.parent = ob_ettin_001
ob_aaa_ettin_sprite_001.matrix_parent_inverse = Matrix(((1.0, 0.0, 0.0, -5.0), (0.0, 1.0, 0.0, -0.0), (0.0, 0.0, 1.0, -1.438), (0.0, 0.0, 0.0, 1.0)))
ob_aaa_ettin_sprite_001.location = (5.0, 0.0, 1.098)
ob_aaa_ettin_sprite_001.hide_viewport = True
ob_aaa_ettin_sprite_001.lineart.crease_threshold = 0.0
ob_cube.location = (0.0, 0.0, 2.0)
ob_cube.scale = (12.0, 12.0, 2.0)
ob_cube.hide_viewport = True
ob_cube.lineart.crease_threshold = 0.0
ob_ettin.location = (-3.226, -0.2845, 1.434)
ob_ettin.rotation_euler = (0.0, -0.0, 4.712)
ob_ettin.hide_viewport = True
ob_ettin.hide_render = True
ob_ettin.display_type = 'WIRE'
ob_ettin.lineart.crease_threshold = 0.0
ob_aaa_ettin_sprite.parent = ob_ettin
ob_aaa_ettin_sprite.matrix_parent_inverse = Matrix(((1.0, 0.0, 0.0, -5.0), (0.0, 1.0, 0.0, -0.0), (0.0, 0.0, 1.0, -1.438), (0.0, 0.0, 0.0, 1.0)))
ob_aaa_ettin_sprite.location = (5.0, 0.0, 1.098)
ob_aaa_ettin_sprite.hide_viewport = True
ob_aaa_ettin_sprite.lineart.crease_threshold = 0.0
ob_zzz_ettin_dirarrow.parent = ob_ettin
ob_zzz_ettin_dirarrow.matrix_parent_inverse = Matrix(((1.0, 0.0, 0.0, -5.0), (0.0, 1.0, 0.0, -0.0), (0.0, 0.0, 1.0, -1.438), (0.0, 0.0, 0.0, 1.0)))
ob_zzz_ettin_dirarrow.location = (5.0, 0.0, 1.438)
ob_zzz_ettin_dirarrow.scale = (1.415, 1.415, 1.415)
ob_zzz_ettin_dirarrow.hide_viewport = True
ob_zzz_ettin_dirarrow.hide_render = True
ob_zzz_ettin_dirarrow.lineart.crease_threshold = 0.0
ob_hemi_001.location = (2.395e-08, -3.214, 1.17)
ob_hemi_001.rotation_euler = (-3.84, -4.789e-09, 1.743e-09)
ob_hemi_001.hide_viewport = True
ob_hemi_001.lineart.crease_threshold = 0.0
ob_hemi.location = (-2.395e-08, 3.214, 8.83)
ob_hemi.rotation_euler = (-0.6981, -4.789e-09, 1.743e-09)
ob_hemi.hide_viewport = True
ob_hemi.lineart.crease_threshold = 0.0
ob_metarig.location = (0.0, 0.0, 0.0)
ob_metarig.rotation_euler = (0.0, 0.0, -6.283)
ob_metarig.hide_viewport = True
ob_metarig.show_axis = True
ob_metarig.lineart.crease_threshold = 0.0
ob_cube_001.parent = ob_metarig
ob_cube_001.location = (0.0, 0.0, 1.482)
ob_cube_001.hide_viewport = True
ob_cube_001.lineart.crease_threshold = 0.0
_vg = ob_cube_001.vertex_groups.new(name='hips')
for _i, _w in zip([0, 2, 5, 7, 12, 13, 14, 15, 17, 19, 21, 33, 35, 39, 40, 42, 43, 160, 161, 162], [0.0812, 0.09627, 0.477, 0.4969, 0.05292, 0.04378, 0.1241, 0.149, 0.01031, 0.8234, 0.005352, 0.0002881, 0.03409, 0.02637, 0.08476, 0.1932, 0.1881, 1.0, 0.3647, 0.2667]): _vg.add([_i], _w, 'REPLACE')
_vg = ob_cube_001.vertex_groups.new(name='spine')
for _i, _w in zip([0, 2, 5, 7, 10, 11, 12, 13, 14, 15, 17, 21, 28, 29, 30, 31, 32, 33, 34, 35, 36, 37, 161, 162], [0.2051, 0.1763, 0.1917, 0.2091, 0.05495, 0.01475, 0.6755, 0.7121, 0.7185, 0.6387, 0.1662, 0.6684, 0.1031, 0.7869, 0.1469, 0.79, 0.1757, 0.7642, 0.1484, 0.7321, 0.1224, 0.7712, 0.06963, 0.02438]): _vg.add([_i], _w, 'REPLACE')
_vg = ob_cube_001.vertex_groups.new(name='chest')
for _i, _w in zip([3, 4, 8, 9, 10, 11, 12, 13, 14, 15, 16, 20, 21, 24, 28, 29, 30, 31, 32, 33, 34, 35, 36, 37, 44, 45, 51, 52, 54, 56, 57, 58, 95, 96, 97], [0.3423, 0.43, 0.09428, 0.09578, 0.6046, 0.7776, 0.01676, 0.02152, 0.03787, 0.04629, 0.06189, 0.1034, 0.01793, 0.1172, 0.759, 0.1231, 0.673, 0.1298, 0.7266, 0.1624, 0.7732, 0.152, 0.6549, 0.1314, 0.04237, 0.003731, 0.05292, 0.0887, 0.2261, 0.0178, 0.6638, 0.05432, 0.03613, 0.1258, 0.186]): _vg.add([_i], _w, 'REPLACE')
_vg = ob_cube_001.vertex_groups.new(name='neck')
for _i, _w in zip([1, 3, 4, 6, 11, 16, 18, 22, 23, 24, 44, 45, 46, 47, 48, 49, 50, 51, 52, 53, 54, 57, 58, 61, 62, 67, 68, 69, 70, 71, 72, 73, 74, 75, 76, 81, 82, 84, 85, 86, 87, 88, 89, 90, 91, 92, 93, 94, 95, 96, 97], [0.1709, 0.2608, 0.428, 0.2496, 0.02556, 0.2418, 0.88, 0.07567, 0.06987, 0.1025, 0.5831, 0.6376, 0.6815, 0.7749, 0.7953, 0.06621, 0.7842, 0.743, 0.6881, 0.8395, 0.09223, 0.1258, 0.02336, 0.006537, 0.001841, 0.004188, 0.1538, 0.07315, 0.05137, 0.1183, 0.3077, 0.2963, 0.5082, 0.2209, 0.3306, 0.1132, 0.03243, 0.04689, 0.0162, 0.06773, 0.1448, 0.1685, 0.03375, 0.008726, 0.01841, 0.001353, 0.7442, 0.7187, 0.6362, 0.6614, 0.6601]): _vg.add([_i], _w, 'REPLACE')
_vg = ob_cube_001.vertex_groups.new(name='head')
for _i, _w in zip([18, 44, 45, 46, 47, 48, 49, 50, 51, 52, 53, 61, 62, 63, 64, 65, 66, 67, 68, 69, 70, 71, 72, 73, 74, 75, 76, 77, 78, 79, 80, 81, 82, 83, 84, 85, 86, 87, 88, 89, 90, 91, 92, 94, 95, 96, 97], [0.05647, 0.3365, 0.3034, 0.2787, 0.2067, 0.1725, 0.9291, 0.1122, 0.1389, 0.1687, 0.06641, 0.9687, 0.9714, 0.9892, 0.9928, 0.9926, 0.9898, 0.9706, 0.8278, 0.9185, 0.9433, 0.8699, 0.6841, 0.6765, 0.4801, 0.7669, 0.6283, 0.9805, 0.9889, 0.99, 0.9844, 0.8826, 0.9567, 0.9792, 0.9501, 0.9659, 0.9305, 0.8513, 0.8273, 0.9551, 0.9684, 0.9635, 0.9725, 0.003094, 0.03048, 0.05241, 0.06817]): _vg.add([_i], _w, 'REPLACE')
_vg = ob_cube_001.vertex_groups.new(name='shoulder.L')
for _i, _w in zip([1, 3, 4, 6, 8, 9, 10, 11, 16, 18, 20, 22, 23, 24, 25, 26, 27, 28, 30, 32, 34, 36, 37, 44, 45, 46, 48, 50, 51, 52, 53, 54, 55, 56, 57, 58, 59, 60, 93, 94, 95, 96, 97, 173, 174, 175, 176], [0.8023, 0.3432, 0.1072, 0.7243, 0.7233, 0.7864, 0.3193, 0.124, 0.643, 0.05844, 0.6424, 0.8076, 0.8241, 0.687, 0.1789, 0.1911, 0.1581, 0.09864, 0.149, 0.0815, 0.03817, 0.162, 0.0002765, 0.01268, 0.009729, 0.005159, 0.01118, 0.07924, 0.06027, 0.04951, 0.0905, 0.6074, 0.9491, 0.9445, 0.1722, 0.7151, 0.7782, 0.7245, 0.2237, 0.2471, 0.2661, 0.1475, 0.07739, 0.09336, 0.09228, 0.05375, 0.0008728]): _vg.add([_i], _w, 'REPLACE')
_vg = ob_cube_001.vertex_groups.new(name='upper_arm.L')
for _i, _w in zip([3, 8, 9, 16, 20, 22, 23, 24, 25, 26, 27, 36, 54, 58, 59, 60, 173, 174, 175, 176, 177, 178, 179, 180, 181, 182, 183, 184, 185, 186, 187, 188, 189, 190, 197, 198, 199, 200, 201, 202, 203, 204, 205, 206, 207, 208, 221, 222, 223, 224], [0.0184, 0.1621, 0.09968, 0.02582, 0.2337, 0.0928, 0.08945, 0.0856, 0.7976, 0.7969, 0.835, 0.04783, 0.06435, 0.1905, 0.1998, 0.2454, 0.8891, 0.8931, 0.9391, 0.9721, 0.9787, 0.9875, 0.8863, 0.8885, 0.8874, 0.8991, 0.8934, 0.9067, 0.137, 0.1177, 0.09835, 0.06419, 0.09333, 0.09195, 0.9931, 0.9935, 0.9933, 0.9948, 1.001, 0.9933, 0.997, 0.9906, 0.9891, 0.9944, 0.9953, 0.9895, 0.5802, 0.5643, 0.4425, 0.3701]): _vg.add([_i], _w, 'REPLACE')
_vg = ob_cube_001.vertex_groups.new(name='forearm.L')
for _i, _w in zip([179, 180, 181, 182, 183, 184, 185, 186, 187, 188, 189, 190, 191, 192, 193, 194, 195, 196, 209, 210, 211, 212, 213, 214, 215, 216, 217, 218, 219, 220, 221, 222, 223, 224, 231, 234, 235, 237, 240, 241], [0.1137, 0.1115, 0.1126, 0.1009, 0.1066, 0.0933, 0.863, 0.8823, 0.9016, 0.9358, 0.9067, 0.908, 0.9332, 0.9164, 0.9425, 0.917, 0.9357, 0.935, 0.994, 0.9975, 0.9965, 0.9934, 0.9957, 0.9982, 0.9926, 0.9976, 0.9986, 0.9946, 0.9985, 0.9985, 0.4197, 0.4357, 0.5574, 0.6299, 0.09692, 0.08419, 0.1218, 0.08233, 0.101, 0.07685]): _vg.add([_i], _w, 'REPLACE')
_vg = ob_cube_001.vertex_groups.new(name='hand.L')
for _i, _w in zip([191, 192, 193, 194, 195, 196, 225, 226, 227, 228, 229, 230, 231, 232, 233, 234, 235, 236, 237, 238, 239, 240, 241, 242], [0.06677, 0.08355, 0.05744, 0.08301, 0.06431, 0.06499, 0.9989, 0.9987, 0.9984, 0.9991, 0.9999, 0.9998, 0.9031, 0.9931, 0.9956, 0.9158, 0.8782, 0.9882, 0.9177, 0.9916, 0.9884, 0.899, 0.9231, 0.9966]): _vg.add([_i], _w, 'REPLACE')
_vg = ob_cube_001.vertex_groups.new(name='shoulder.R')
_vg = ob_cube_001.vertex_groups.new(name='upper_arm.R')
_vg = ob_cube_001.vertex_groups.new(name='forearm.R')
_vg = ob_cube_001.vertex_groups.new(name='hand.R')
_vg = ob_cube_001.vertex_groups.new(name='thigh.L')
for _i, _w in zip([0, 2, 5, 7, 12, 13, 14, 15, 17, 19, 21, 29, 31, 33, 35, 37, 38, 39, 40, 41, 42, 43, 98, 99, 102, 104, 105, 106, 107, 108, 109, 110, 111, 112, 113, 114, 115, 116, 117, 118, 119, 120, 121, 161, 162, 163, 164, 165, 166, 167, 168], [0.7011, 0.7166, 0.3162, 0.2798, 0.2333, 0.1979, 0.107, 0.1591, 0.7935, 0.1729, 0.2629, 0.0558, 0.02732, 0.003449, 0.05856, 0.05533, 0.9695, 0.9407, 0.8923, 0.967, 0.7803, 0.7998, 0.01695, 0.0612, 0.06256, 0.9978, 0.9979, 0.9968, 0.9969, 0.9958, 0.9965, 0.9968, 0.9763, 0.9987, 0.9866, 1.0, 0.9957, 0.9318, 0.9493, 0.9413, 0.9601, 0.9635, 0.976, 0.5609, 0.6936, 0.8338, 0.2951, 0.2018, 0.9038, 0.9681, 0.9719]): _vg.add([_i], _w, 'REPLACE')
_vg = ob_cube_001.vertex_groups.new(name='shin.L')
for _i, _w in zip([98, 99, 100, 101, 102, 103, 116, 117, 118, 119, 120, 122, 123, 124, 125, 126, 127, 128, 129, 132, 133, 144, 145, 146, 149, 150, 151, 152, 153, 163, 164, 165, 166, 167, 168, 169, 170, 171, 172], [0.9665, 0.9388, 0.9921, 0.9938, 0.9374, 0.9792, 0.06816, 0.05069, 0.05873, 0.02963, 0.02306, 0.9988, 0.9982, 0.9963, 0.9959, 0.9984, 0.9984, 0.02529, 0.1578, 0.1663, 0.00174, 0.07308, 0.1107, 0.1098, 0.06203, 0.4896, 0.8478, 0.8584, 0.4808, 0.1662, 0.7049, 0.7982, 0.09616, 0.01381, 0.006127, 0.9607, 0.919, 0.9649, 0.9715]): _vg.add([_i], _w, 'REPLACE')
_vg = ob_cube_001.vertex_groups.new(name='foot.L')
for _i, _w in zip([128, 129, 130, 131, 132, 133, 134, 135, 136, 137, 138, 139, 140, 141, 142, 143, 144, 145, 146, 147, 148, 149, 150, 151, 152, 153, 154, 155, 156, 157, 158, 159, 169, 170, 171], [0.1262, 0.1665, 0.244, 0.1962, 0.1533, 0.1132, 0.9839, 0.983, 0.9722, 0.9826, 0.9957, 0.9953, 0.9836, 0.987, 0.9395, 0.8456, 0.8796, 0.8809, 0.883, 0.9125, 0.9432, 0.9023, 0.4527, 0.1494, 0.1397, 0.4557, 0.9894, 0.9938, 0.9937, 0.9929, 0.9397, 0.9479, 0.02552, 0.07685, 0.01308]): _vg.add([_i], _w, 'REPLACE')
_vg = ob_cube_001.vertex_groups.new(name='heel.02.L')
for _i, _w in zip([128, 129, 130, 131, 132, 133, 142, 143, 144, 147, 148, 149, 150, 153, 158, 159], [0.8361, 0.6757, 0.7465, 0.7947, 0.6805, 0.861, 0.05832, 0.1478, 0.04463, 0.0787, 0.05479, 0.0214, 0.05777, 0.06356, 0.0469, 0.02013]): _vg.add([_i], _w, 'REPLACE')
_vg = ob_cube_001.vertex_groups.new(name='thigh.R')
_vg = ob_cube_001.vertex_groups.new(name='shin.R')
_vg = ob_cube_001.vertex_groups.new(name='foot.R')
_vg = ob_cube_001.vertex_groups.new(name='heel.02.R')
_m = ob_cube_001.modifiers.new('Mirror', 'MIRROR')
_m.use_clip = True
_m = ob_cube_001.modifiers.new('Subsurf', 'SUBSURF')
_m.uv_smooth = 'PRESERVE_CORNERS'
_m.quality = 1
_m.render_levels = 1
_m.show_only_control_edges = False
_m = ob_cube_001.modifiers.new('Armature', 'ARMATURE')
_m.object = ob_metarig
ob_player.location = (8.0, 3.0, 1.424)
ob_player.lock_rotations_4d = False
ob_player.empty_display_type = 'ARROWS'
ob_player.color = (1.0, 0.09502, 0.06233, 1.0)
ob_player.hide_render = True
ob_player.display_type = 'WIRE'
ob_player.lineart.crease_threshold = 0.0
ob_head.parent = ob_player
ob_head.matrix_parent_inverse = Matrix(((1.0, 0.0, 0.0, -17.0), (0.0, 1.0, 0.0, -10.0), (0.0, 0.0, 1.0, -1.424), (0.0, 0.0, 0.0, 1.0)))
ob_head.location = (17.0, 10.0, 2.353)
ob_head.color = (0.2449, 1.0, 0.175, 1.0)
ob_head.hide_render = True
ob_head.display_type = 'WIRE'
ob_head.lineart.crease_threshold = 0.0
ob_armature.parent = ob_head
ob_armature.matrix_parent_inverse = Matrix(((1.0, 0.0, 0.0, -8.0), (0.0, 1.0, 0.0, -3.0), (0.0, 0.0, 1.0, -2.353), (0.0, 0.0, 0.0, 1.0)))
ob_armature.location = (8.0, 2.98, 2.353)
ob_armature.scale = (0.7364, 0.7364, 0.7364)
ob_armature.show_in_front = True
ob_armature.lineart.crease_threshold = 0.0
ob_weapon.parent = ob_armature
ob_weapon.matrix_parent_inverse = Matrix(((1.0, 0.0, 0.0, -8.35), (2.98e-08, 0.9999, 0.01087, -4.083), (-1.49e-08, -0.01087, 0.9999, -2.002), (0.0, 0.0, 0.0, 1.0)))
ob_weapon.location = (8.35, 3.93, 2.059)
ob_weapon.scale = (0.6996, 0.6996, 0.6996)
ob_weapon.lineart.crease_threshold = 0.0
ob_arm.parent = ob_armature
ob_arm.matrix_parent_inverse = Matrix(((1.0, 0.0, 0.0, -8.0), (0.0, 1.0, 0.0, -3.0), (0.0, 0.0, 1.0, -2.353), (0.0, 0.0, 0.0, 1.0)))
ob_arm.location = (8.0, 3.0, 2.353)
ob_arm.lineart.crease_threshold = 0.0
_vg = ob_arm.vertex_groups.new(name='upper_arm')
_vg.add([8, 9, 10, 11, 12, 13, 14, 15, 16, 17, 18, 19, 20, 21, 22, 23], 1.0, 'REPLACE')
_vg = ob_arm.vertex_groups.new(name='lower_arm')
_vg.add([0, 1, 2, 3, 4, 5, 6, 7], 1.0, 'REPLACE')
_vg = ob_arm.vertex_groups.new(name='hand')
_vg.add([24, 25, 26, 27, 28, 29, 30, 31, 32, 33, 34, 35, 36, 37, 38, 39], 1.0, 'REPLACE')
_vg = ob_arm.vertex_groups.new(name='Bone')
_m = ob_arm.modifiers.new('Armature', 'ARMATURE')
_m.object = ob_armature
ob_camera.parent = ob_armature
ob_camera.location = (0.0, -0.2522, 2.384e-07)
ob_camera.rotation_euler = (1.571, 2.22e-16, 2.22e-16)
ob_camera.scale = (1.4, 1.742, 1.4)
ob_camera.lock_rotations_4d = False
ob_camera.empty_display_type = 'ARROWS'
ob_camera.color = (0.0, 0.0, 0.0, 0.0)
ob_camera.display_type = 'WIRE'
ob_camera.lineart.crease_threshold = 0.0
ob_torch.parent = ob_player
ob_torch.matrix_parent_inverse = Matrix(((1.0, 0.0, 0.0, -17.0), (0.0, 1.0, 0.0, -10.0), (0.0, 0.0, 1.0, -1.424), (0.0, 0.0, 0.0, 1.0)))
ob_torch.location = (16.4, 9.9, 2.448)
ob_torch.rotation_euler = (1.571, -0.0, 0.0)
ob_torch.scale = (1.4, 1.742, 1.4)
ob_torch.lineart.crease_threshold = 0.0
ob_man_e.location = (1.619, 1.576, 1.6)
ob_man_e.lineart.crease_threshold = 0.0
ob_man_n.location = (0.0, 0.0, 1.6)
ob_man_n.lineart.crease_threshold = 0.0
ob_man_ne.location = (-0.004078, 1.576, 1.6)
ob_man_ne.lineart.crease_threshold = 0.0
ob_man_nw.location = (0.0, -2.033, 1.6)
ob_man_nw.lineart.crease_threshold = 0.0
ob_man_s.location = (3.803, -0.1128, 1.6)
ob_man_s.lineart.crease_threshold = 0.0
ob_man_se.location = (3.803, 1.576, 1.6)
ob_man_se.lineart.crease_threshold = 0.0
ob_man_sw.location = (3.803, -2.033, 1.6)
ob_man_sw.lineart.crease_threshold = 0.0
ob_man_w.location = (2.294, -2.033, 1.6)
ob_man_w.lineart.crease_threshold = 0.0

# ---- collection membership
col_collection_1.objects.link(ob_ettin_009)
col_collection_1.objects.link(ob_zzz_ettin_dirarrow_009)
col_collection_1.objects.link(ob_aaa_ettin_sprite_009)
col_collection_1.objects.link(ob_ettin_008)
col_collection_1.objects.link(ob_aaa_ettin_sprite_008)
col_collection_1.objects.link(ob_zzz_ettin_dirarrow_008)
col_collection_1.objects.link(ob_ettin_007)
col_collection_1.objects.link(ob_zzz_ettin_dirarrow_007)
col_collection_1.objects.link(ob_aaa_ettin_sprite_007)
col_collection_1.objects.link(ob_ettin_006)
col_collection_1.objects.link(ob_aaa_ettin_sprite_006)
col_collection_1.objects.link(ob_zzz_ettin_dirarrow_006)
col_collection_1.objects.link(ob_ettin_005)
col_collection_1.objects.link(ob_zzz_ettin_dirarrow_005)
col_collection_1.objects.link(ob_aaa_ettin_sprite_005)
col_collection_1.objects.link(ob_ettin_004)
col_collection_1.objects.link(ob_aaa_ettin_sprite_004)
col_collection_1.objects.link(ob_zzz_ettin_dirarrow_004)
col_collection_1.objects.link(ob_ettin_003)
col_collection_1.objects.link(ob_zzz_ettin_dirarrow_003)
col_collection_1.objects.link(ob_aaa_ettin_sprite_003)
col_collection_1.objects.link(ob_ettin_002)
col_collection_1.objects.link(ob_aaa_ettin_sprite_002)
col_collection_1.objects.link(ob_zzz_ettin_dirarrow_002)
col_collection_1.objects.link(ob_ettin_001)
col_collection_1.objects.link(ob_zzz_ettin_dirarrow_001)
col_collection_1.objects.link(ob_aaa_ettin_sprite_001)
col_collection_1.objects.link(ob_cube)
col_collection_1.objects.link(ob_ettin)
col_collection_1.objects.link(ob_aaa_ettin_sprite)
col_collection_1.objects.link(ob_zzz_ettin_dirarrow)
col_collection_1.objects.link(ob_hemi_001)
col_collection_1.objects.link(ob_hemi)
col_collection_1.objects.link(ob_metarig)
col_collection_1.objects.link(ob_cube_001)
col_collection_2.objects.link(ob_player)
col_collection_2.objects.link(ob_head)
col_collection_2.objects.link(ob_armature)
col_collection_2.objects.link(ob_weapon)
col_collection_2.objects.link(ob_arm)
col_collection_2.objects.link(ob_camera)
col_collection_2.objects.link(ob_torch)
col_collection_11.objects.link(ob_man_e)
col_collection_11.objects.link(ob_man_n)
col_collection_11.objects.link(ob_man_ne)
col_collection_11.objects.link(ob_man_nw)
col_collection_11.objects.link(ob_man_s)
col_collection_11.objects.link(ob_man_se)
col_collection_11.objects.link(ob_man_sw)
col_collection_11.objects.link(ob_man_w)

# ---- scene / render settings (as saved in the file)
scene.camera = ob_camera
scene.frame_start = 1; scene.frame_end = 250; scene.frame_set(11)
scene.render.engine = 'BLENDER_EEVEE_NEXT'
scene.render.resolution_percentage = 50
scene.render.dither_intensity = 0.0
scene.cycles.use_denoising = False
scene.cycles.samples = 10
scene.cycles.sampling_pattern = 'TABULATED_SOBOL'
scene.cycles.light_sampling_threshold = 0.0
scene.cycles.use_adaptive_sampling = False
scene.cycles.use_light_tree = False
scene.cycles.blur_glossy = 0.0
scene.cycles.pixel_filter_type = 'GAUSSIAN'
scene.cycles.sample_clamp_indirect = 0.0
scene.view_settings.view_transform = 'Standard'
bpy.context.view_layer.update()
